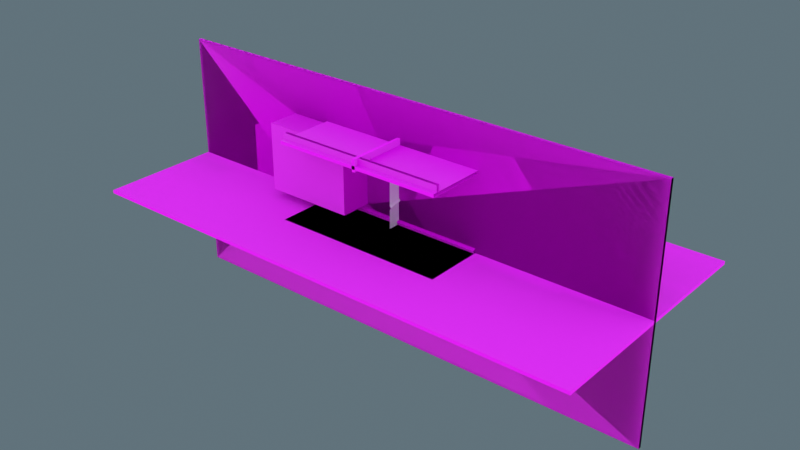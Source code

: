 # Source: Cardboard_01.blend  (saved by Blender 2.92.15; exported with 4.5.12 LTS)
import bpy
from mathutils import Matrix  # noqa: F401  (used for matrix-valued properties, if any)

bpy.ops.wm.read_factory_settings(use_empty=True)
scene = bpy.context.scene
scene.name = 'Scene'

# ---- collections
col_cardboard = bpy.data.collections.new('Cardboard'); scene.collection.children.link(col_cardboard)
col_cardboard_grid_01 = bpy.data.collections.new('Cardboard_Grid_01'); col_cardboard.children.link(col_cardboard_grid_01)
col_cardboard_door_01 = bpy.data.collections.new('Cardboard_Door_01'); col_cardboard.children.link(col_cardboard_door_01)
col_cardboard_doorframe_01 = bpy.data.collections.new('Cardboard_DoorFrame_01'); col_cardboard_door_01.children.link(col_cardboard_doorframe_01)
col_cardboard_doorpanel_01 = bpy.data.collections.new('Cardboard_DoorPanel_01'); col_cardboard_door_01.children.link(col_cardboard_doorpanel_01)
col_tutorialplanes_01 = bpy.data.collections.new('TutorialPlanes_01'); col_cardboard.children.link(col_tutorialplanes_01)
col_details = bpy.data.collections.new('Details'); scene.collection.children.link(col_details)

# ---- images (referenced by path relative to the original .blend; pixels are not part of the script)
import os
ASSET_DIR = os.environ.get("B2B_ASSET_DIR", "")  # directory of the original .blend (textures are referenced by path, not embedded)
HERE = os.path.dirname(os.path.abspath(__file__))  # packed textures are extracted next to this script under _unpacked/

def load_image(name, relpath, width, height, colorspace="sRGB"):
    """Load a texture the original file referenced (path relative to the .blend, or extracted next to this script)."""
    p = next((c for c in (os.path.join(HERE, relpath), os.path.join(ASSET_DIR, relpath)) if relpath and os.path.exists(c)), "")
    if p:
        img = bpy.data.images.load(p, check_existing=True)
        img.name = name
    else:  # same state as the original file: an image datablock whose file is absent (Cycles renders it pink)
        img = bpy.data.images.new(name, width, height)
        img.source = "FILE"
        img.filepath = "//" + (relpath or name)
    img.colorspace_settings.name = colorspace
    return img
img_cardboard_surface_01_jpg = load_image('Cardboard_Surface_01.jpg', 'Cardboard_Surface_01.jpg', 1024, 1024, 'sRGB')
img_cardboard_surface_01_nrm_jpg = load_image('Cardboard_Surface_01_NRM.jpg', 'Cardboard_Surface_01_NRM.jpg', 1024, 1024, 'Non-Color')
img_cardboard_surface_01_nb_jpg = load_image('Cardboard_Surface_01_NB.jpg', 'Cardboard_Surface_01_NB.jpg', 1024, 1024, 'Non-Color')
img_cardboard_side_01_jpg = load_image('Cardboard_Side_01.jpg', 'Cardboard_Side_01.jpg', 1024, 1024, 'sRGB')
img_cardboard_side_01_nb_jpg = load_image('Cardboard_Side_01_NB.jpg', 'Cardboard_Side_01_NB.jpg', 1024, 1024, 'Non-Color')
img_cardboard_side_01_ao_jpg = load_image('Cardboard_Side_01_AO.jpg', 'Cardboard_Side_01_AO.jpg', 1024, 1024, 'Non-Color')

# ---- materials (node trees are filled in below, after node groups)
mat_m_cardboard_surface_01 = bpy.data.materials.new('M_Cardboard_Surface_01')
mat_m_cardboard_surface_01.use_transparent_shadow = False
mat_m_cardboard_side_01 = bpy.data.materials.new('M_Cardboard_Side_01')
mat_m_cardboard_side_01.use_transparent_shadow = False
mat_m_cardboard_toothpick_01 = bpy.data.materials.new('M_Cardboard_Toothpick_01')
mat_m_cardboard_toothpick_01.use_transparent_shadow = False
mat_m_cardboard_doortoothpick_01 = bpy.data.materials.new('M_Cardboard_DoorToothpick_01')
mat_m_cardboard_doortoothpick_01.use_transparent_shadow = False

# ---- node groups
ng_auto_smooth = bpy.data.node_groups.new('Auto Smooth', 'GeometryNodeTree')
_s = ng_auto_smooth.interface.new_socket(name='Geometry', in_out='OUTPUT', socket_type='NodeSocketGeometry')
_s = ng_auto_smooth.interface.new_socket(name='Geometry', in_out='INPUT', socket_type='NodeSocketGeometry')
_s = ng_auto_smooth.interface.new_socket(name='Angle', in_out='INPUT', socket_type='NodeSocketFloat')
_s.subtype = 'ANGLE'
_s.min_value = 0.0
_s.max_value = 3.142
ng_auto_smooth.is_modifier = True
_N = ng_auto_smooth.nodes; _L = ng_auto_smooth.links
n0 = _N.new('NodeGroupOutput'); n0.name = 'Group Output'; n0.location = (480, -100)
n1 = _N.new('NodeGroupInput'); n1.name = 'Group Input'; n1.location = (-420, -300)
n2 = _N.new('NodeGroupInput'); n2.name = 'Group Input.001'; n2.location = (-60, -100)
n3 = _N.new('GeometryNodeSetShadeSmooth'); n3.name = 'Set Shade Smooth'; n3.location = (120, -100)
n3.domain = 'EDGE'
n4 = _N.new('GeometryNodeSetShadeSmooth'); n4.name = 'Set Shade Smooth.001'; n4.location = (300, -100)
n5 = _N.new('GeometryNodeInputMeshEdgeAngle'); n5.name = 'Edge Angle'; n5.location = (-420, -220)
n6 = _N.new('GeometryNodeInputEdgeSmooth'); n6.name = 'Is Edge Smooth'; n6.location = (-60, -160)
n7 = _N.new('GeometryNodeInputShadeSmooth'); n7.name = 'Is Face Smooth'; n7.location = (-240, -340)
n8 = _N.new('FunctionNodeBooleanMath'); n8.name = 'Boolean Math'; n8.location = (-60, -220)
n9 = _N.new('FunctionNodeCompare'); n9.name = 'Compare'; n9.location = (-240, -180)
n9.operation = 'LESS_EQUAL'
_L.new(n5.outputs[0], n9.inputs[0])
_L.new(n4.outputs[0], n0.inputs[0])
_L.new(n1.outputs[1], n9.inputs[1])
_L.new(n9.outputs[0], n8.inputs[0])
_L.new(n7.outputs[0], n8.inputs[1])
_L.new(n2.outputs[0], n3.inputs[0])
_L.new(n6.outputs[0], n3.inputs[1])
_L.new(n3.outputs[0], n4.inputs[0])
_L.new(n8.outputs[0], n3.inputs[2])
n0.is_active_output = True

# ---- material node trees
mat_m_cardboard_surface_01.use_nodes = True; mat_m_cardboard_surface_01.node_tree.nodes.clear()
_N = mat_m_cardboard_surface_01.node_tree.nodes; _L = mat_m_cardboard_surface_01.node_tree.links
n0 = _N.new('ShaderNodeOutputMaterial'); n0.name = 'Material Output'; n0.location = (300, 300)
n1 = _N.new('ShaderNodeTexImage'); n1.name = 'Image Texture'; n1.location = (-531, 309)
n1.image = img_cardboard_surface_01_jpg
n2 = _N.new('ShaderNodeTexImage'); n2.name = 'Image Texture.002'; n2.location = (-729, -293)
n2.image = img_cardboard_surface_01_nrm_jpg
n3 = _N.new('ShaderNodeBsdfPrincipled'); n3.name = 'Principled BSDF'; n3.location = (10, 300)
n3.distribution = 'GGX'
n3.subsurface_method = 'BURLEY'
n3.inputs[3].default_value = 1.45
n3.inputs[27].default_value = (0.0, 0.0, 0.0, 1.0)
n3.inputs[28].default_value = 1.0
n4 = _N.new('ShaderNodeNormalMap'); n4.name = 'Normal Map'; n4.location = (-331, -221)
n4.inputs[0].default_value = 0.5
n5 = _N.new('ShaderNodeTexImage'); n5.name = 'Image Texture.001'; n5.location = (-732, -6)
n5.image = img_cardboard_surface_01_nb_jpg
n6 = _N.new('ShaderNodeMath'); n6.name = 'Math'; n6.location = (-233, 67)
n6.use_clamp = True
n6.inputs[0].default_value = 0.3
n6.inputs[2].default_value = 0.0
n7 = _N.new('ShaderNodeRGBToBW'); n7.name = 'RGB to BW'; n7.location = (-443, 17)
_L.new(n3.outputs[0], n0.inputs[0])
_L.new(n1.outputs[0], n3.inputs[0])
_L.new(n5.outputs[0], n7.inputs[0])
_L.new(n2.outputs[0], n4.inputs[1])
_L.new(n4.outputs[0], n3.inputs[5])
_L.new(n7.outputs[0], n6.inputs[1])
_L.new(n6.outputs[0], n3.inputs[2])
n0.is_active_output = True
mat_m_cardboard_side_01.use_nodes = True; mat_m_cardboard_side_01.node_tree.nodes.clear()
_N = mat_m_cardboard_side_01.node_tree.nodes; _L = mat_m_cardboard_side_01.node_tree.links
n0 = _N.new('ShaderNodeOutputMaterial'); n0.name = 'Material Output'; n0.location = (300, 300)
n1 = _N.new('ShaderNodeTexImage'); n1.name = 'Image Texture'; n1.location = (-1024, 314)
n1.image = img_cardboard_side_01_jpg
n2 = _N.new('ShaderNodeMix'); n2.name = 'Mix'; n2.location = (-288, 442)
n2.data_type = 'RGBA'
n2.clamp_result = True
n3 = _N.new('ShaderNodeTexImage'); n3.name = 'Image Texture.002'; n3.location = (-1093, -266)
n3.image = img_cardboard_surface_01_nrm_jpg
n4 = _N.new('ShaderNodeNormalMap'); n4.name = 'Normal Map'; n4.location = (-782, -306)
n5 = _N.new('ShaderNodeRGBToBW'); n5.name = 'RGB to BW'; n5.location = (-1201, -61)
n6 = _N.new('ShaderNodeMath'); n6.name = 'Math'; n6.location = (-996, 37)
n6.inputs[0].default_value = 0.3
n6.inputs[2].default_value = 0.0
n7 = _N.new('ShaderNodeTexImage'); n7.name = 'Image Texture.001'; n7.location = (-1484, -106)
n7.hide = True
n7.image = img_cardboard_side_01_nb_jpg
n8 = _N.new('ShaderNodeBump'); n8.name = 'Bump'; n8.location = (-334, -127)
n8.inputs[0].default_value = 0.5
n8.inputs[1].default_value = 1.0
n8.inputs[2].default_value = 1.0
n9 = _N.new('ShaderNodeTexImage'); n9.name = 'Image Texture.003'; n9.location = (-1017, 590)
n9.image = img_cardboard_side_01_ao_jpg
n10 = _N.new('ShaderNodeTexImage'); n10.name = 'Image Texture.004'; n10.location = (-801, 25)
n10.image = img_cardboard_side_01_ao_jpg
n11 = _N.new('ShaderNodeInvert'); n11.name = 'Invert'; n11.location = (-463, 75)
n12 = _N.new('ShaderNodeMath'); n12.name = 'Math.001'; n12.location = (-240, 152)
n12.use_clamp = True
n12.inputs[0].default_value = 2.0
n12.inputs[2].default_value = 0.0
n13 = _N.new('ShaderNodeBsdfPrincipled'); n13.name = 'Principled BSDF'; n13.location = (10, 300)
n13.distribution = 'GGX'
n13.subsurface_method = 'BURLEY'
n13.inputs[3].default_value = 1.45
n13.inputs[27].default_value = (0.0, 0.0, 0.0, 1.0)
n13.inputs[28].default_value = 1.0
_L.new(n13.outputs[0], n0.inputs[0])
_L.new(n3.outputs[0], n4.inputs[1])
_L.new(n7.outputs[0], n5.inputs[0])
_L.new(n5.outputs[0], n6.inputs[1])
_L.new(n1.outputs[0], n2.inputs[7])
_L.new(n2.outputs[2], n13.inputs[0])
_L.new(n9.outputs[0], n2.inputs[6])
_L.new(n9.outputs[0], n2.inputs[0])
_L.new(n8.outputs[0], n13.inputs[5])
_L.new(n10.outputs[0], n8.inputs[3])
_L.new(n11.outputs[0], n12.inputs[1])
_L.new(n10.outputs[0], n11.inputs[1])
_L.new(n12.outputs[0], n13.inputs[2])
n0.is_active_output = True
mat_m_cardboard_toothpick_01.use_nodes = True; mat_m_cardboard_toothpick_01.node_tree.nodes.clear()
_N = mat_m_cardboard_toothpick_01.node_tree.nodes; _L = mat_m_cardboard_toothpick_01.node_tree.links
n0 = _N.new('ShaderNodeOutputMaterial'); n0.name = 'Material Output'; n0.location = (300, 300)
n1 = _N.new('ShaderNodeTexImage'); n1.name = 'Image Texture'; n1.location = (-1024, 314)
n1.image = img_cardboard_side_01_jpg
n2 = _N.new('ShaderNodeMix'); n2.name = 'Mix'; n2.location = (-288, 442)
n2.data_type = 'RGBA'
n2.clamp_result = True
n3 = _N.new('ShaderNodeTexImage'); n3.name = 'Image Texture.002'; n3.location = (-1093, -266)
n3.image = img_cardboard_surface_01_nrm_jpg
n4 = _N.new('ShaderNodeNormalMap'); n4.name = 'Normal Map'; n4.location = (-782, -306)
n5 = _N.new('ShaderNodeRGBToBW'); n5.name = 'RGB to BW'; n5.location = (-1201, -61)
n6 = _N.new('ShaderNodeMath'); n6.name = 'Math'; n6.location = (-996, 37)
n6.inputs[0].default_value = 0.3
n6.inputs[2].default_value = 0.0
n7 = _N.new('ShaderNodeTexImage'); n7.name = 'Image Texture.001'; n7.location = (-1484, -106)
n7.hide = True
n7.image = img_cardboard_side_01_nb_jpg
n8 = _N.new('ShaderNodeBump'); n8.name = 'Bump'; n8.location = (-334, -127)
n8.inputs[0].default_value = 0.5
n8.inputs[1].default_value = 1.0
n8.inputs[2].default_value = 1.0
n9 = _N.new('ShaderNodeTexImage'); n9.name = 'Image Texture.003'; n9.location = (-1017, 590)
n9.image = img_cardboard_side_01_ao_jpg
n10 = _N.new('ShaderNodeTexImage'); n10.name = 'Image Texture.004'; n10.location = (-801, 25)
n10.image = img_cardboard_side_01_ao_jpg
n11 = _N.new('ShaderNodeInvert'); n11.name = 'Invert'; n11.location = (-463, 75)
n12 = _N.new('ShaderNodeMath'); n12.name = 'Math.001'; n12.location = (-240, 152)
n12.use_clamp = True
n12.inputs[0].default_value = 2.0
n12.inputs[2].default_value = 0.0
n13 = _N.new('ShaderNodeBsdfPrincipled'); n13.name = 'Principled BSDF'; n13.location = (10, 300)
n13.distribution = 'GGX'
n13.subsurface_method = 'BURLEY'
n13.inputs[3].default_value = 1.45
n13.inputs[27].default_value = (0.0, 0.0, 0.0, 1.0)
n13.inputs[28].default_value = 1.0
_L.new(n13.outputs[0], n0.inputs[0])
_L.new(n3.outputs[0], n4.inputs[1])
_L.new(n7.outputs[0], n5.inputs[0])
_L.new(n5.outputs[0], n6.inputs[1])
_L.new(n1.outputs[0], n2.inputs[7])
_L.new(n2.outputs[2], n13.inputs[0])
_L.new(n9.outputs[0], n2.inputs[6])
_L.new(n9.outputs[0], n2.inputs[0])
_L.new(n8.outputs[0], n13.inputs[5])
_L.new(n10.outputs[0], n8.inputs[3])
_L.new(n11.outputs[0], n12.inputs[1])
_L.new(n10.outputs[0], n11.inputs[1])
_L.new(n12.outputs[0], n13.inputs[2])
n0.is_active_output = True
mat_m_cardboard_doortoothpick_01.use_nodes = True; mat_m_cardboard_doortoothpick_01.node_tree.nodes.clear()
_N = mat_m_cardboard_doortoothpick_01.node_tree.nodes; _L = mat_m_cardboard_doortoothpick_01.node_tree.links
n0 = _N.new('ShaderNodeOutputMaterial'); n0.name = 'Material Output'; n0.location = (300, 300)
n1 = _N.new('ShaderNodeTexImage'); n1.name = 'Image Texture'; n1.location = (-1024, 314)
n1.image = img_cardboard_side_01_jpg
n2 = _N.new('ShaderNodeMix'); n2.name = 'Mix'; n2.location = (-288, 442)
n2.data_type = 'RGBA'
n2.clamp_result = True
n3 = _N.new('ShaderNodeTexImage'); n3.name = 'Image Texture.002'; n3.location = (-1093, -266)
n3.image = img_cardboard_surface_01_nrm_jpg
n4 = _N.new('ShaderNodeNormalMap'); n4.name = 'Normal Map'; n4.location = (-782, -306)
n5 = _N.new('ShaderNodeRGBToBW'); n5.name = 'RGB to BW'; n5.location = (-1201, -61)
n6 = _N.new('ShaderNodeMath'); n6.name = 'Math'; n6.location = (-996, 37)
n6.inputs[0].default_value = 0.3
n6.inputs[2].default_value = 0.0
n7 = _N.new('ShaderNodeTexImage'); n7.name = 'Image Texture.001'; n7.location = (-1484, -106)
n7.hide = True
n7.image = img_cardboard_side_01_nb_jpg
n8 = _N.new('ShaderNodeBump'); n8.name = 'Bump'; n8.location = (-334, -127)
n8.inputs[0].default_value = 0.5
n8.inputs[1].default_value = 1.0
n8.inputs[2].default_value = 1.0
n9 = _N.new('ShaderNodeTexImage'); n9.name = 'Image Texture.003'; n9.location = (-1017, 590)
n9.image = img_cardboard_side_01_ao_jpg
n10 = _N.new('ShaderNodeTexImage'); n10.name = 'Image Texture.004'; n10.location = (-801, 25)
n10.image = img_cardboard_side_01_ao_jpg
n11 = _N.new('ShaderNodeInvert'); n11.name = 'Invert'; n11.location = (-463, 75)
n12 = _N.new('ShaderNodeMath'); n12.name = 'Math.001'; n12.location = (-240, 152)
n12.use_clamp = True
n12.inputs[0].default_value = 2.0
n12.inputs[2].default_value = 0.0
n13 = _N.new('ShaderNodeBsdfPrincipled'); n13.name = 'Principled BSDF'; n13.location = (10, 300)
n13.distribution = 'GGX'
n13.subsurface_method = 'BURLEY'
n13.inputs[3].default_value = 1.45
n13.inputs[27].default_value = (0.0, 0.0, 0.0, 1.0)
n13.inputs[28].default_value = 1.0
_L.new(n13.outputs[0], n0.inputs[0])
_L.new(n3.outputs[0], n4.inputs[1])
_L.new(n7.outputs[0], n5.inputs[0])
_L.new(n5.outputs[0], n6.inputs[1])
_L.new(n1.outputs[0], n2.inputs[7])
_L.new(n2.outputs[2], n13.inputs[0])
_L.new(n9.outputs[0], n2.inputs[6])
_L.new(n9.outputs[0], n2.inputs[0])
_L.new(n8.outputs[0], n13.inputs[5])
_L.new(n10.outputs[0], n8.inputs[3])
_L.new(n11.outputs[0], n12.inputs[1])
_L.new(n10.outputs[0], n11.inputs[1])
_L.new(n12.outputs[0], n13.inputs[2])
n0.is_active_output = True

# ---- world
world_dynamic_2 = bpy.data.worlds.new('Dynamic_2'); scene.world = world_dynamic_2
world_dynamic_2.use_nodes = True; world_dynamic_2.node_tree.nodes.clear()
_N = world_dynamic_2.node_tree.nodes; _L = world_dynamic_2.node_tree.links
n0 = _N.new('ShaderNodeBackground'); n0.name = 'Scene_Brightness'; n0.location = (6708, 360)
n1 = _N.new('ShaderNodeOutputWorld'); n1.name = 'World Output'; n1.location = (7167, 360)
n2 = _N.new('ShaderNodeTexCoord'); n2.name = 'Texture Coordinate'; n2.location = (244, 1005)
n3 = _N.new('ShaderNodeMapping'); n3.name = 'Mapping'; n3.location = (787, 730)
n3.vector_type = 'NORMAL'
n4 = _N.new('ShaderNodeNormal'); n4.name = 'Sky_normal'; n4.location = (1220, 685)
n5 = _N.new('ShaderNodeValToRGB'); n5.name = 'ColorRamp'; n5.location = (1671, 415)
n5.color_ramp.interpolation = 'EASE'
while len(n5.color_ramp.elements) > 1: n5.color_ramp.elements.remove(n5.color_ramp.elements[-1])
n5.color_ramp.elements[0].position = 0.969; n5.color_ramp.elements[0].color = (0.0, 0.0, 0.0, 1.0)
_e = n5.color_ramp.elements.new(1.0); _e.color = (1.0, 1.0, 1.0, 1.0)
n6 = _N.new('ShaderNodeValToRGB'); n6.name = 'ColorRamp.001'; n6.location = (2197, 415)
n6.color_ramp.interpolation = 'EASE'
while len(n6.color_ramp.elements) > 1: n6.color_ramp.elements.remove(n6.color_ramp.elements[-1])
n6.color_ramp.elements[0].position = 0.991; n6.color_ramp.elements[0].color = (0.0, 0.0, 0.0, 1.0)
_e = n6.color_ramp.elements.new(1.0); _e.color = (1.0, 1.0, 1.0, 1.0)
n7 = _N.new('ShaderNodeValToRGB'); n7.name = 'ColorRamp.002'; n7.location = (2197, 415)
n7.color_ramp.interpolation = 'EASE'
while len(n7.color_ramp.elements) > 1: n7.color_ramp.elements.remove(n7.color_ramp.elements[-1])
n7.color_ramp.elements[0].position = 0.779; n7.color_ramp.elements[0].color = (0.0, 0.0, 0.0, 1.0)
_e = n7.color_ramp.elements.new(1.0); _e.color = (1.0, 1.0, 1.0, 1.0)
n8 = _N.new('ShaderNodeMath'); n8.name = 'Math'; n8.location = (2197, 685)
n8.operation = 'MULTIPLY'
n8.inputs[1].default_value = 0.2
n8.inputs[2].default_value = 0.0
n9 = _N.new('ShaderNodeMath'); n9.name = 'Math.001'; n9.location = (3294, 685)
n9.operation = 'MULTIPLY'
n9.inputs[1].default_value = 2.0
n9.inputs[2].default_value = 0.0
n10 = _N.new('ShaderNodeMath'); n10.name = 'Math.002'; n10.location = (2745, 415)
n10.operation = 'MULTIPLY'
n10.inputs[1].default_value = 40.9
n10.inputs[2].default_value = 0.0
n11 = _N.new('ShaderNodeMath'); n11.name = 'Math.003'; n11.location = (3294, 415)
n11.operation = 'SUBTRACT'
n11.inputs[1].default_value = 1.0
n11.inputs[2].default_value = 0.0
n12 = _N.new('ShaderNodeMix'); n12.name = 'Soft_hard'; n12.location = (3819, 550)
n12.data_type = 'RGBA'
n12.inputs[0].default_value = 1.0
n13 = _N.new('ShaderNodeMix'); n13.name = 'Mix'; n13.location = (3819, 185)
n13.data_type = 'RGBA'
n13.inputs[0].default_value = 0.466
n14 = _N.new('ShaderNodeMix'); n14.name = 'Mix.001'; n14.location = (4344, 630)
n14.data_type = 'RGBA'
n14.blend_type = 'MULTIPLY'
n14.inputs[0].default_value = 1.0
n15 = _N.new('ShaderNodeMix'); n15.name = 'Mix.002'; n15.location = (4344, 90)
n15.data_type = 'RGBA'
n15.blend_type = 'MULTIPLY'
n15.inputs[0].default_value = 1.0
n16 = _N.new('ShaderNodeMix'); n16.name = 'Mix.003'; n16.location = (4782, 610)
n16.data_type = 'RGBA'
n16.inputs[6].default_value = (0.0, 0.0, 0.0, 1.0)
n17 = _N.new('ShaderNodeMix'); n17.name = 'Mix.004'; n17.location = (5132, 270)
n17.data_type = 'RGBA'
n17.inputs[6].default_value = (0.0, 0.0, 0.0, 1.0)
n17.inputs[7].default_value = (1.0, 0.82, 0.65, 1.0)
n18 = _N.new('ShaderNodeGamma'); n18.name = 'Gamma'; n18.location = (5132, 610)
n18.inputs[1].default_value = 2.3
n19 = _N.new('ShaderNodeGamma'); n19.name = 'Sun_value'; n19.location = (5524, 610)
n19.inputs[1].default_value = 0.0
n20 = _N.new('ShaderNodeGamma'); n20.name = 'Shadow_color_saturation'; n20.location = (5524, 880)
n21 = _N.new('ShaderNodeMix'); n21.name = 'Mix.005'; n21.location = (5941, 610)
n21.data_type = 'RGBA'
n21.blend_type = 'ADD'
n21.inputs[0].default_value = 1.0
n22 = _N.new('ShaderNodeMix'); n22.name = 'Mix.006'; n22.location = (5524, 340)
n22.data_type = 'RGBA'
n22.blend_type = 'ADD'
n22.inputs[0].default_value = 1.0
n23 = _N.new('ShaderNodeMix'); n23.name = 'Mix.007'; n23.location = (6314, 360)
n23.data_type = 'RGBA'
n24 = _N.new('ShaderNodeLightPath'); n24.name = 'Light Path'; n24.location = (5941, 130)
n25 = _N.new('ShaderNodeMapping'); n25.name = 'Mapping.001'; n25.location = (2197, 1510)
n25.inputs[3].default_value = (1.5, 1.5, 6.0)
n26 = _N.new('ShaderNodeTexNoise'); n26.name = 'Noise Texture'; n26.location = (2745, 1780)
n26.inputs[2].default_value = 3.8
n26.inputs[3].default_value = 2.4
n26.inputs[8].default_value = 0.5
n27 = _N.new('ShaderNodeTexNoise'); n27.name = 'Noise Texture.001'; n27.location = (2745, 1510)
n27.inputs[2].default_value = 2.0
n27.inputs[3].default_value = 10.0
n27.inputs[8].default_value = 0.2
n28 = _N.new('ShaderNodeValToRGB'); n28.name = 'ColorRamp.003'; n28.location = (3294, 1780)
while len(n28.color_ramp.elements) > 1: n28.color_ramp.elements.remove(n28.color_ramp.elements[-1])
n28.color_ramp.elements[0].position = 0.408; n28.color_ramp.elements[0].color = (0.0, 0.0, 0.0, 1.0)
_e = n28.color_ramp.elements.new(0.649); _e.color = (1.0, 1.0, 1.0, 1.0)
n29 = _N.new('ShaderNodeValToRGB'); n29.name = 'ColorRamp.004'; n29.location = (3294, 1510)
while len(n29.color_ramp.elements) > 1: n29.color_ramp.elements.remove(n29.color_ramp.elements[-1])
n29.color_ramp.elements[0].position = 0.408; n29.color_ramp.elements[0].color = (0.0, 0.0, 0.0, 1.0)
_e = n29.color_ramp.elements.new(0.576); _e.color = (1.0, 1.0, 1.0, 1.0)
n30 = _N.new('ShaderNodeValToRGB'); n30.name = 'ColorRamp.005'; n30.location = (3819, 820)
while len(n30.color_ramp.elements) > 1: n30.color_ramp.elements.remove(n30.color_ramp.elements[-1])
n30.color_ramp.elements[0].position = 0.0; n30.color_ramp.elements[0].color = (0.419, 0.419, 0.419, 0.419)
_e = n30.color_ramp.elements.new(0.16); _e.color = (1.0, 1.0, 1.0, 1.0)
_e = n30.color_ramp.elements.new(0.435); _e.color = (1.0, 1.0, 1.0, 1.0)
n31 = _N.new('ShaderNodeValToRGB'); n31.name = 'ColorRamp.006'; n31.location = (4344, 1360)
while len(n31.color_ramp.elements) > 1: n31.color_ramp.elements.remove(n31.color_ramp.elements[-1])
n31.color_ramp.elements[0].position = 0.0; n31.color_ramp.elements[0].color = (0.0, 0.0, 0.0, 0.0)
_e = n31.color_ramp.elements.new(0.187); _e.color = (1.0, 1.0, 1.0, 1.0)
_e = n31.color_ramp.elements.new(0.435); _e.color = (1.0, 1.0, 1.0, 1.0)
n32 = _N.new('ShaderNodeValToRGB'); n32.name = 'ColorRamp.007'; n32.location = (3819, 1090)
while len(n32.color_ramp.elements) > 1: n32.color_ramp.elements.remove(n32.color_ramp.elements[-1])
n32.color_ramp.elements[0].position = 0.0; n32.color_ramp.elements[0].color = (1.0, 1.0, 0.9174, 1.0)
_e = n32.color_ramp.elements.new(0.469); _e.color = (0.0, 0.0, 0.0, 1.0)
n33 = _N.new('ShaderNodeMix'); n33.name = 'Cloud_color'; n33.location = (3819, 1550)
n33.data_type = 'RGBA'
n33.inputs[6].default_value = (0.9214, 0.9867, 1.0, 1.0)
n33.inputs[7].default_value = (0.0, 0.0, 0.0, 1.0)
n34 = _N.new('ShaderNodeMix'); n34.name = 'Cloud_density'; n34.location = (4344, 1630)
n34.data_type = 'RGBA'
n34.blend_type = 'MULTIPLY'
n34.inputs[0].default_value = 0.927
n35 = _N.new('ShaderNodeMix'); n35.name = 'Mix.008'; n35.location = (4782, 1360)
n35.data_type = 'RGBA'
n35.blend_type = 'MULTIPLY'
n35.inputs[0].default_value = 1.0
n36 = _N.new('ShaderNodeMix'); n36.name = 'Sky_and_Horizon_colors'; n36.location = (4344, 1090)
n36.data_type = 'RGBA'
n36.inputs[6].default_value = (0.2695, 0.4928, 0.723, 1.0)
n36.inputs[7].default_value = (0.4798, 0.6811, 0.8007, 1.0)
n37 = _N.new('ShaderNodeMix'); n37.name = 'Mix.009'; n37.location = (4782, 880)
n37.data_type = 'RGBA'
n37.blend_type = 'MULTIPLY'
n37.inputs[0].default_value = 1.0
n38 = _N.new('ShaderNodeMix'); n38.name = 'Cloud_opacity'; n38.location = (5132, 880)
n38.data_type = 'RGBA'
n38.blend_type = 'SCREEN'
n38.inputs[0].default_value = 1.0
n39 = _N.new('ShaderNodeSeparateColor'); n39.name = 'Separate RGB'; n39.location = (787, 1370)
n40 = _N.new('ShaderNodeMath'); n40.name = 'Math.004'; n40.location = (1220, 1235)
n40.inputs[2].default_value = 0.0
n41 = _N.new('ShaderNodeCombineColor'); n41.name = 'Combine RGB'; n41.location = (1671, 1510)
n42 = _N.new('ShaderNodeMix'); n42.name = 'Sun_color'; n42.location = (4344, 360)
n42.data_type = 'RGBA'
n42.blend_type = 'MULTIPLY'
n42.inputs[0].default_value = 1.0
n42.inputs[7].default_value = (32.0, 30.0, 30.0, 200.0)
n43 = _N.new('ShaderNodeNormal'); n43.name = 'Normal'; n43.location = (3294, 1070)
_L.new(n0.outputs[0], n1.inputs[0])
_L.new(n8.outputs[0], n9.inputs[0])
_L.new(n10.outputs[0], n11.inputs[0])
_L.new(n7.outputs[0], n8.inputs[0])
_L.new(n6.outputs[0], n10.inputs[0])
_L.new(n9.outputs[0], n12.inputs[6])
_L.new(n11.outputs[0], n12.inputs[7])
_L.new(n9.outputs[0], n13.inputs[6])
_L.new(n6.outputs[0], n13.inputs[7])
_L.new(n12.outputs[2], n14.inputs[6])
_L.new(n13.outputs[2], n15.inputs[6])
_L.new(n14.outputs[2], n16.inputs[0])
_L.new(n15.outputs[2], n17.inputs[0])
_L.new(n21.outputs[2], n23.inputs[6])
_L.new(n22.outputs[2], n23.inputs[7])
_L.new(n24.outputs[0], n23.inputs[0])
_L.new(n18.outputs[0], n19.inputs[0])
_L.new(n16.outputs[2], n18.inputs[0])
_L.new(n23.outputs[2], n0.inputs[0])
_L.new(n25.outputs[0], n27.inputs[0])
_L.new(n25.outputs[0], n26.inputs[0])
_L.new(n42.outputs[2], n16.inputs[7])
_L.new(n29.outputs[0], n33.inputs[0])
_L.new(n33.outputs[2], n34.inputs[6])
_L.new(n28.outputs[0], n34.inputs[7])
_L.new(n31.outputs[0], n35.inputs[7])
_L.new(n32.outputs[0], n36.inputs[0])
_L.new(n36.outputs[2], n37.inputs[7])
_L.new(n30.outputs[0], n37.inputs[6])
_L.new(n37.outputs[2], n38.inputs[6])
_L.new(n34.outputs[2], n35.inputs[6])
_L.new(n35.outputs[2], n38.inputs[7])
_L.new(n20.outputs[0], n21.inputs[6])
_L.new(n38.outputs[2], n20.inputs[0])
_L.new(n30.outputs[0], n14.inputs[7])
_L.new(n19.outputs[0], n21.inputs[7])
_L.new(n26.outputs[0], n28.inputs[0])
_L.new(n27.outputs[0], n29.inputs[0])
_L.new(n43.outputs[1], n30.inputs[0])
_L.new(n43.outputs[1], n32.inputs[0])
_L.new(n43.outputs[1], n31.inputs[0])
_L.new(n41.outputs[0], n25.inputs[0])
_L.new(n2.outputs[0], n43.inputs[0])
_L.new(n30.outputs[0], n15.inputs[7])
_L.new(n2.outputs[0], n39.inputs[0])
_L.new(n39.outputs[1], n41.inputs[1])
_L.new(n39.outputs[2], n41.inputs[2])
_L.new(n39.outputs[0], n40.inputs[1])
_L.new(n40.outputs[0], n41.inputs[0])
_L.new(n4.outputs[1], n5.inputs[0])
_L.new(n5.outputs[0], n6.inputs[0])
_L.new(n4.outputs[1], n7.inputs[0])
_L.new(n3.outputs[0], n4.inputs[0])
_L.new(n2.outputs[0], n3.inputs[0])
_L.new(n38.outputs[2], n22.inputs[6])
_L.new(n17.outputs[2], n22.inputs[7])
n1.is_active_output = True
world_dynamic_2.use_sun_shadow = False
world_dynamic_2.sun_shadow_jitter_overblur = 0.0
world_dynamic_2.cycles.sample_map_resolution = 2048

# ---- lights
light_point = bpy.data.lights.new('Point', 'POINT')
light_point.transmission_factor = 0.0
light_point.energy = 289.8
light_point.shadow_soft_size = 1.91
light_point.use_absolute_resolution = True

# ---- meshes
me_cube_002 = bpy.data.meshes.new('Cube.002')
me_cube_002.from_pydata([(-4.196, -2.0, -0.02653), (-4.196, -2.0, 0.02653), (-4.196, 2.0, -0.02653), (-4.196, 2.0, 0.02653), (4.196, -2.0, -0.02653), (4.196, -2.0, 0.02653), (4.196, 2.0, -0.02653), (4.196, 2.0, 0.02653)], [], [(0, 1, 3, 2), (2, 3, 7, 6), (6, 7, 5, 4), (4, 5, 1, 0), (2, 6, 4, 0), (7, 3, 1, 5)])
me_cube_002.polygons.foreach_set('material_index', [1, 1, 1, 1, 0, 0])
_uv = me_cube_002.uv_layers.new(name='UVMap')
_uv.uv.foreach_set('vector', [8.86, 0.5778, 8.86, 0.6531, 4.542, 0.6531, 4.542, 0.5778, 4.542, 0.5778, 4.542, 0.6531, -4.517, 0.6531, -4.517, 0.5778, -4.517, 0.5778, -4.517, 0.6531, -8.835, 0.6531, -8.835, 0.5778, 17.92, 0.5778, 17.92, 0.6531, 8.86, 0.6531, 8.86, 0.5778, -0.7643, 1.025, 1.369, 1.025, 1.369, 0.008439, -0.7643, 0.008439, 1.369, 1.025, -0.7643, 1.025, -0.7643, 0.008439, 1.369, 0.008439])
me_cube_002.materials.append(mat_m_cardboard_surface_01)
me_cube_002.materials.append(mat_m_cardboard_side_01)
me_cube_002.use_remesh_fix_poles = True
me_cube_002.use_remesh_preserve_attributes = False
me_cube_002.use_mirror_vertex_groups = False
me_cube_002.update()
me_cube_003 = bpy.data.meshes.new('Cube.003')
me_cube_003.from_pydata([(-4.196, -2.0, -0.02653), (-4.196, -2.0, 0.02653), (-4.196, 2.0, -0.02653), (-4.196, 2.0, 0.02653), (4.196, -2.0, -0.02653), (4.196, -2.0, 0.02653), (4.196, 2.0, -0.02653), (4.196, 2.0, 0.02653)], [], [(0, 1, 3, 2), (2, 3, 7, 6), (6, 7, 5, 4), (4, 5, 1, 0), (2, 6, 4, 0), (7, 3, 1, 5)])
me_cube_003.polygons.foreach_set('material_index', [1, 1, 1, 1, 0, 0])
_uv = me_cube_003.uv_layers.new(name='UVMap')
_uv.uv.foreach_set('vector', [8.86, 0.5778, 8.86, 0.6531, 4.542, 0.6531, 4.542, 0.5778, 4.542, 0.5778, 4.542, 0.6531, -4.517, 0.6531, -4.517, 0.5778, -4.517, 0.5778, -4.517, 0.6531, -8.835, 0.6531, -8.835, 0.5778, 17.92, 0.5778, 17.92, 0.6531, 8.86, 0.6531, 8.86, 0.5778, -0.7643, 1.025, 1.369, 1.025, 1.369, 0.008439, -0.7643, 0.008439, 1.369, 1.025, -0.7643, 1.025, -0.7643, 0.008439, 1.369, 0.008439])
me_cube_003.materials.append(mat_m_cardboard_surface_01)
me_cube_003.materials.append(mat_m_cardboard_side_01)
me_cube_003.use_remesh_fix_poles = True
me_cube_003.use_remesh_preserve_attributes = False
me_cube_003.use_mirror_vertex_groups = False
me_cube_003.update()
me_cube_004 = bpy.data.meshes.new('Cube.004')
me_cube_004.from_pydata([(-2.163, 0.72, 0.544), (-2.163, 1.808, 0.544), (-2.163, 0.72, -0.544), (-2.163, 1.808, -0.544), (-0.7078, 0.72, 0.544), (-0.7078, 1.808, 0.544), (-0.7078, 0.72, -0.544), (-0.7078, 1.808, -0.544)], [], [(0, 1, 3, 2), (2, 3, 7, 6), (6, 7, 5, 4), (4, 5, 1, 0), (2, 6, 4, 0), (7, 3, 1, 5)])
_uv = me_cube_004.uv_layers.new(name='UVMap')
_uv.uv.foreach_set('vector', [0.375, 0.0, 0.625, 0.0, 0.625, 0.25, 0.375, 0.25, 0.375, 0.25, 0.625, 0.25, 0.625, 0.5, 0.375, 0.5, 0.375, 0.5, 0.625, 0.5, 0.625, 0.75, 0.375, 0.75, 0.375, 0.75, 0.625, 0.75, 0.625, 1.0, 0.375, 1.0, 0.125, 0.5, 0.375, 0.5, 0.375, 0.75, 0.125, 0.75, 0.625, 0.5, 0.875, 0.5, 0.875, 0.75, 0.625, 0.75])
me_cube_004.materials.append(mat_m_cardboard_surface_01)
me_cube_004.materials.append(mat_m_cardboard_side_01)
me_cube_004.use_remesh_fix_poles = True
me_cube_004.use_remesh_preserve_attributes = False
me_cube_004.use_mirror_vertex_groups = False
me_cube_004.update()
me_cube_001 = bpy.data.meshes.new('Cube.001')
me_cube_001.from_pydata([(-4.196, -2.0, -0.02653), (-4.196, -2.0, 0.02653), (-4.196, 2.0, -0.02653), (-4.196, 2.0, 0.02653), (4.196, -2.0, -0.02653), (4.196, -2.0, 0.02653), (4.196, 2.0, -0.02653), (4.196, 2.0, 0.02653)], [], [(0, 1, 3, 2), (2, 3, 7, 6), (6, 7, 5, 4), (4, 5, 1, 0), (2, 6, 4, 0), (7, 3, 1, 5)])
me_cube_001.polygons.foreach_set('material_index', [1, 1, 1, 1, 0, 0])
_uv = me_cube_001.uv_layers.new(name='UVMap')
_uv.uv.foreach_set('vector', [1.684, 0.5867, 1.684, 0.6538, 0.3208, 0.6538, 0.3208, 0.5867, 0.3208, 0.5867, 0.3208, 0.6538, -1.586, 0.6538, -1.586, 0.5867, -1.586, 0.5867, -1.586, 0.6538, -2.95, 0.6538, -2.95, 0.5867, 3.592, 0.5867, 3.592, 0.6538, 1.684, 0.6538, 1.684, 0.5867, 0.006318, 0.853, 0.9937, 0.853, 0.9937, 0.147, 0.006318, 0.147, 0.9937, 0.853, 0.006318, 0.853, 0.006318, 0.147, 0.9937, 0.147])
me_cube_001.materials.append(mat_m_cardboard_surface_01)
me_cube_001.materials.append(mat_m_cardboard_side_01)
me_cube_001.use_remesh_fix_poles = True
me_cube_001.use_remesh_preserve_attributes = False
me_cube_001.use_mirror_vertex_groups = False
me_cube_001.update()
me_cube_229 = bpy.data.meshes.new('Cube.229')
me_cube_229.from_pydata([(-1.399, -1.0, -0.02653), (-1.399, -1.0, 0.02653), (-1.399, 1.0, -0.02653), (-1.399, 1.0, 0.02653), (1.399, -1.0, -0.02653), (1.399, -1.0, 0.02653), (1.399, 1.0, -0.02653), (1.399, 1.0, 0.02653)], [], [(0, 1, 3, 2), (2, 3, 7, 6), (6, 7, 5, 4), (4, 5, 1, 0), (2, 6, 4, 0), (7, 3, 1, 5)])
me_cube_229.polygons.foreach_set('material_index', [1, 1, 1, 1, 0, 0])
_uv = me_cube_229.uv_layers.new(name='UVMap')
_uv.uv.foreach_set('vector', [1.684, 0.5867, 1.684, 0.6538, 0.3208, 0.6538, 0.3208, 0.5867, 0.3208, 0.5867, 0.3208, 0.6538, -1.586, 0.6538, -1.586, 0.5867, -1.586, 0.5867, -1.586, 0.6538, -2.95, 0.6538, -2.95, 0.5867, 3.592, 0.5867, 3.592, 0.6538, 1.684, 0.6538, 1.684, 0.5867, 0.006318, 0.853, 0.9937, 0.853, 0.9937, 0.147, 0.006318, 0.147, 0.9937, 0.853, 0.006318, 0.853, 0.006318, 0.147, 0.9937, 0.147])
me_cube_229.materials.append(mat_m_cardboard_surface_01)
me_cube_229.materials.append(mat_m_cardboard_side_01)
me_cube_229.use_remesh_fix_poles = True
me_cube_229.use_remesh_preserve_attributes = False
me_cube_229.use_mirror_vertex_groups = False
me_cube_229.update()
me_cube_005 = bpy.data.meshes.new('Cube.005')
me_cube_005.from_pydata([(1.399, 0.1242, -0.02653), (1.203, 0.1242, -0.02653), (1.203, 0.1242, 0.02653), (1.399, 0.1242, 0.02653), (1.399, -1.0, -0.02653), (1.399, -1.0, 0.02653), (1.399, 0.8719, -0.02653), (1.399, 0.8719, 0.02653), (1.203, 0.8719, -0.02653), (1.203, 0.8719, 0.02653), (1.203, -1.0, -0.02653), (1.203, -1.0, 0.02653), (-1.25, 0.3217, -0.02653), (-1.25, 0.3217, 0.02653), (1.399, 0.3217, -0.02653), (1.399, 0.3217, 0.02653), (1.203, 0.3217, 0.02653), (1.203, 0.3217, -0.02653), (-1.25, 0.6734, 0.02653), (1.399, 0.6734, -0.02653), (-1.25, 0.6734, -0.02653), (1.399, 0.6734, 0.02653), (1.203, 0.6734, 0.02653), (1.203, 0.6734, -0.02653), (0.9689, 0.3217, 0.02653), (0.9689, 0.6734, 0.02653), (0.9689, 0.6734, -0.02653), (0.9689, 0.3217, -0.02653), (1.203, 0.9858, 0.02653), (1.399, 0.9858, 0.02653), (1.399, 0.9858, -0.02653), (1.203, 0.9858, -0.02653)], [], [(7, 6, 30, 29), (0, 3, 5, 4), (1, 0, 4, 10), (3, 2, 11, 5), (4, 5, 11, 10), (26, 25, 9, 8), (26, 23, 17, 27), (21, 22, 16, 15), (25, 18, 13, 24), (23, 19, 14, 17), (19, 21, 15, 14), (14, 15, 3, 0), (6, 7, 21, 19), (8, 6, 19, 23), (17, 14, 0, 1), (7, 9, 22, 21), (26, 8, 23), (12, 13, 18, 20), (15, 16, 2, 3), (9, 25, 22), (22, 25, 24, 16), (20, 26, 27, 12), (27, 17, 1), (16, 24, 2), (18, 25, 26, 20), (24, 13, 12, 27), (2, 24, 27, 1), (11, 2, 1, 10), (31, 28, 29, 30), (8, 9, 28, 31), (6, 8, 31, 30), (9, 7, 29, 28)])
me_cube_005.polygons.foreach_set('material_index', [1, 1, 0, 0, 1, 1, 0, 0, 0, 0, 1, 1, 1, 0, 0, 0, 0, 1, 0, 0, 0, 0, 0, 0, 1, 1, 1, 1, 1, 1, 0, 0])
_uv = me_cube_005.uv_layers.new(name='UVMap')
_uv.uv.foreach_set('vector', [4.483, 0.5838, 4.483, 0.6553, 4.329, 0.6553, 4.329, 0.5838, 5.491, 0.6553, 5.491, 0.5838, 7.007, 0.5838, 7.007, 0.6553, 0.9221, 0.5533, 0.9946, 0.5533, 0.9946, 0.1366, 0.9221, 0.1366, 0.9946, 0.5533, 0.9221, 0.5533, 0.9221, 0.1366, 0.9946, 0.1366, -5.15, 0.6553, -5.15, 0.5838, -4.887, 0.5838, -4.887, 0.6553, 3.498, 0.6553, 3.498, 0.5838, 3.912, 0.5838, 3.912, 0.6553, 0.8352, 0.757, 0.9221, 0.757, 0.9221, 0.6266, 0.8352, 0.6266, 0.9946, 0.757, 0.9221, 0.757, 0.9221, 0.6266, 0.9946, 0.6266, 0.8352, 0.757, 0.01266, 0.757, 0.01266, 0.6266, 0.8352, 0.6266, 0.9221, 0.757, 0.9946, 0.757, 0.9946, 0.6266, 0.9221, 0.6266, 4.751, 0.6553, 4.751, 0.5838, 5.225, 0.5838, 5.225, 0.6553, 5.225, 0.6553, 5.225, 0.5838, 5.491, 0.5838, 5.491, 0.6553, 4.483, 0.6553, 4.483, 0.5838, 4.751, 0.5838, 4.751, 0.6553, 0.9221, 0.8306, 0.9946, 0.8306, 0.9946, 0.757, 0.9221, 0.757, 0.9221, 0.6266, 0.9946, 0.6266, 0.9946, 0.5533, 0.9221, 0.5533, 0.9946, 0.8306, 0.9221, 0.8306, 0.9221, 0.757, 0.9946, 0.757, 0.8352, 0.757, 0.9221, 0.8306, 0.9221, 0.757, 0.03311, 0.6553, 0.03311, 0.5838, 0.5072, 0.5838, 0.5072, 0.6553, 0.9946, 0.6266, 0.9221, 0.6266, 0.9221, 0.5533, 0.9946, 0.5533, 0.9221, 0.8306, 0.8352, 0.757, 0.9221, 0.757, 0.9221, 0.757, 0.8352, 0.757, 0.8352, 0.6266, 0.9221, 0.6266, 0.01266, 0.757, 0.8352, 0.757, 0.8352, 0.6266, 0.01266, 0.6266, 0.8352, 0.6266, 0.9221, 0.6266, 0.9221, 0.5533, 0.9221, 0.6266, 0.8352, 0.6266, 0.9221, 0.5533, 0.5072, 0.5838, 3.498, 0.5838, 3.498, 0.6553, 0.5072, 0.6553, -2.958, 0.5838, 0.03311, 0.5838, 0.03311, 0.6553, -2.958, 0.6553, -3.371, 0.5838, -2.958, 0.5838, -2.958, 0.6553, -3.371, 0.6553, -4.887, 0.5838, -3.371, 0.5838, -3.371, 0.6553, -4.887, 0.6553, 4.066, 0.6553, 4.066, 0.5838, 4.329, 0.5838, 4.329, 0.6553, 3.912, 0.6553, 3.912, 0.5838, 4.066, 0.5838, 4.066, 0.6553, 0.9946, 0.8306, 0.9221, 0.8306, 0.9221, 0.8728, 0.9946, 0.8728, 0.9221, 0.8306, 0.9946, 0.8306, 0.9946, 0.8728, 0.9221, 0.8728])
me_cube_005.materials.append(mat_m_cardboard_surface_01)
me_cube_005.materials.append(mat_m_cardboard_side_01)
me_cube_005.use_remesh_fix_poles = True
me_cube_005.use_remesh_preserve_attributes = False
me_cube_005.use_mirror_vertex_groups = False
me_cube_005.update()
me_cube_006 = bpy.data.meshes.new('Cube.006')
me_cube_006.from_pydata([(-1.399, -1.0, -0.02653), (-1.399, -1.0, 0.02653), (-1.399, 1.0, -0.02653), (-1.399, 1.0, 0.02653), (1.399, -1.0, -0.02653), (1.399, -1.0, 0.02653), (1.399, 1.0, -0.02653), (1.399, 1.0, 0.02653), (-1.399, -0.9382, 0.1331), (-1.399, -0.8852, 0.1331), (-1.399, -0.9382, -0.0004609), (-1.399, -0.8852, -0.0004609), (1.399, -0.9382, 0.1331), (1.399, -0.8852, 0.1331), (1.399, -0.9382, -0.0004609), (1.399, -0.8852, -0.0004609)], [], [(2, 3, 7, 6), (4, 5, 1, 0), (2, 6, 4, 0), (7, 3, 1, 5), (10, 14, 12, 8), (15, 11, 9, 13)])
me_cube_006.polygons.foreach_set('material_index', [1, 1, 0, 0, 0, 0])
_uv = me_cube_006.uv_layers.new(name='UVMap')
_uv.uv.foreach_set('vector', [0.3208, 0.5867, 0.3208, 0.6538, -1.586, 0.6538, -1.586, 0.5867, 3.592, 0.5867, 3.592, 0.6538, 1.684, 0.6538, 1.684, 0.5867, 0.147, 0.006318, 0.147, 0.9937, 0.853, 0.9937, 0.853, 0.006318, 0.147, 0.9937, 0.147, 0.006318, 0.853, 0.006318, 0.853, 0.9937, 0.147, 0.006318, 0.147, 0.9937, 0.1942, 0.9937, 0.1942, 0.006318, 0.147, 0.9937, 0.147, 0.006318, 0.1942, 0.006318, 0.1942, 0.9937])
me_cube_006.materials.append(mat_m_cardboard_surface_01)
me_cube_006.materials.append(mat_m_cardboard_side_01)
me_cube_006.use_remesh_fix_poles = True
me_cube_006.use_remesh_preserve_attributes = False
me_cube_006.use_mirror_vertex_groups = False
me_cube_006.update()
me_cylinder = bpy.data.meshes.new('Cylinder')
me_cylinder.from_pydata([(1.4, 0.1109, -2.159e-08), (-1.4, 0.1109, 2.159e-08), (1.4, 0.0784, 0.0784), (-1.4, 0.0784, 0.0784), (1.4, -1.974e-08, 0.1109), (-1.4, 1.005e-08, 0.1109), (1.4, -0.0784, 0.0784), (-1.4, -0.0784, 0.0784), (1.4, -0.1109, -3.128e-08), (-1.4, -0.1109, 1.189e-08), (1.4, -0.0784, -0.0784), (-1.4, -0.0784, -0.0784), (1.4, -1.357e-08, -0.1109), (-1.4, 1.622e-08, -0.1109), (1.4, 0.0784, -0.0784), (-1.4, 0.0784, -0.0784), (1.4, -0.04873, 0.01166), (-1.4, -0.04873, 0.01166), (1.4, -0.04561, 0.02521), (-1.4, -0.04561, 0.02521)], [], [(0, 1, 3, 2), (2, 3, 5, 4), (4, 5, 7, 6), (6, 7, 17, 16), (8, 9, 11, 10), (10, 11, 13, 12), (12, 13, 15, 14), (14, 15, 1, 0), (9, 8, 18, 19)])
me_cylinder.polygons.foreach_set('use_smooth', [True] * 9)
me_cylinder.polygons.foreach_set('material_index', [1, 1, 1, 0, 1, 1, 1, 1, 0])
_uv = me_cylinder.uv_layers.new(name='UVMap')
_uv.uv.foreach_set('vector', [0.4754, -0.3165, 0.4754, 1.309, 0.4261, 1.309, 0.4261, -0.3165, 0.4261, -0.3165, 0.4261, 1.309, 0.3768, 1.309, 0.3768, -0.3165, 0.3768, -0.3165, 0.3768, 1.309, 0.3276, 1.309, 0.3276, -0.3165, 1.731, 0.6574, -0.743, 0.6574, -0.743, 0.5928, 1.731, 0.5928, 0.6724, -0.3165, 0.6724, 1.309, 0.6231, 1.309, 0.6232, -0.3165, 0.6232, -0.3165, 0.6231, 1.309, 0.5739, 1.309, 0.5739, -0.3165, 0.5739, -0.3165, 0.5739, 1.309, 0.5246, 1.309, 0.5246, -0.3165, 0.5246, -0.3165, 0.5246, 1.309, 0.4754, 1.309, 0.4754, -0.3165, 1.731, 0.6502, -0.743, 0.6502, -0.743, 0.5884, 1.731, 0.5884])
me_cylinder.materials.append(mat_m_cardboard_side_01)
me_cylinder.materials.append(mat_m_cardboard_surface_01)
me_cylinder.use_remesh_fix_poles = True
me_cylinder.use_remesh_preserve_attributes = False
me_cylinder.use_mirror_vertex_groups = False
me_cylinder.update()
me_cube_009 = bpy.data.meshes.new('Cube.009')
me_cube_009.from_pydata([(-1.047, -0.7488, -0.02653), (-1.047, -0.7488, 0.02653), (-1.047, 0.7488, -0.02653), (-1.047, 0.7488, 0.02653), (1.047, -0.7488, -0.02653), (1.047, -0.7488, 0.02653), (1.047, 0.7488, -0.02653), (1.047, 0.7488, 0.02653), (0.8237, 0.5242, 0.02653), (0.8237, 0.5242, -0.02653), (0.7891, -0.5069, 0.02653), (0.7891, -0.5069, -0.02653), (-0.8091, 0.525, 0.02653), (-0.8091, 0.525, -0.02653), (-0.8237, -0.5316, 0.02653), (-0.8237, -0.5316, -0.02653), (1.047, -0.2496, -0.02653), (1.047, 0.2496, -0.02653), (1.047, 0.2496, 0.02653), (1.047, -0.2496, 0.02653), (0.846, 0.1747, -0.02653), (0.8138, -0.1747, -0.02653), (0.8138, -0.1747, 0.02653), (0.846, 0.1747, 0.02653), (0.5236, 0.7488, -0.02653), (0.0, 0.7488, -0.02653), (-0.5236, 0.7488, -0.02653), (-0.5236, 0.7488, 0.02653), (0.0, 0.7488, 0.02653), (0.5236, 0.7488, 0.02653), (0.4119, 0.5553, 0.02653), (0.0, 0.5405, 0.02653), (-0.4119, 0.5242, 0.02653), (-0.4119, 0.5242, -0.02653), (0.0, 0.5405, -0.02653), (0.4119, 0.5553, -0.02653), (-1.047, 0.2496, -0.02653), (-1.047, -0.2496, -0.02653), (-1.047, -0.2496, 0.02653), (-1.047, 0.2496, 0.02653), (-0.8274, 0.1747, 0.02653), (-0.8151, -0.1747, 0.02653), (-0.8151, -0.1747, -0.02653), (-0.8274, 0.1747, -0.02653), (-0.5236, -0.7488, -0.02653), (0.0, -0.7488, -0.02653), (0.5236, -0.7488, -0.02653), (0.5236, -0.7488, 0.02653), (0.0, -0.7488, 0.02653), (-0.5236, -0.7488, 0.02653), (-0.4119, -0.5131, 0.02653), (0.0, -0.5242, 0.02653), (0.4119, -0.5328, 0.02653), (-0.4119, -0.5131, -0.02653), (0.0, -0.5242, -0.02653), (0.4119, -0.5328, -0.02653), (-1.047, 0.375, 0.02653), (-1.047, 0.375, -0.02653), (-0.8479, 0.358, -0.02653), (-0.8479, 0.358, 0.02653), (-1.047, 0.4009, 0.02653), (-1.047, 0.3236, 0.02653), (-0.8258, 0.3286, -0.02653), (-0.803, 0.39, -0.02653), (-1.047, 0.3236, -0.02653), (-1.047, 0.4009, -0.02653), (-0.803, 0.39, 0.02653), (-0.8258, 0.3286, 0.02653)], [], [(39, 40, 67, 61), (24, 29, 7, 6), (16, 19, 5, 4), (44, 49, 1, 0), (16, 4, 11, 21), (49, 50, 14, 1), (20, 23, 8, 9), (33, 32, 12, 13), (29, 30, 8, 7), (42, 41, 14, 15), (55, 11, 4, 46), (55, 52, 10, 11), (19, 22, 10, 5), (36, 39, 61, 64), (42, 15, 0, 37), (24, 6, 9, 35), (7, 8, 23, 18), (18, 23, 22, 19), (11, 10, 22, 21), (21, 22, 23, 20), (6, 17, 20, 9), (17, 16, 21, 20), (6, 7, 18, 17), (17, 18, 19, 16), (2, 26, 33, 13), (26, 25, 34, 33), (25, 24, 35, 34), (3, 12, 32, 27), (27, 32, 31, 28), (28, 31, 30, 29), (9, 8, 30, 35), (35, 30, 31, 34), (34, 31, 32, 33), (2, 3, 27, 26), (26, 27, 28, 25), (25, 28, 29, 24), (62, 67, 40, 43), (43, 42, 37, 36), (1, 14, 41, 38), (38, 41, 40, 39), (60, 65, 57, 56), (43, 40, 41, 42), (0, 1, 38, 37), (37, 38, 39, 36), (15, 14, 50, 53), (53, 50, 51, 54), (54, 51, 52, 55), (15, 53, 44, 0), (53, 54, 45, 44), (54, 55, 46, 45), (5, 10, 52, 47), (47, 52, 51, 48), (48, 51, 50, 49), (4, 5, 47, 46), (46, 47, 48, 45), (45, 48, 49, 44), (62, 43, 36, 64), (13, 12, 66, 63), (13, 63, 65, 2), (65, 60, 3, 2), (59, 58, 63, 66), (58, 57, 65, 63), (59, 56, 61, 67), (56, 57, 64, 61), (60, 66, 12, 3), (66, 60, 56, 59), (62, 64, 57, 58), (67, 62, 58, 59)])
me_cube_009.polygons.foreach_set('use_smooth', [True] * 68)
me_cube_009.polygons.foreach_set('material_index', [0, 1, 1, 1, 0, 0, 1, 1, 0, 1, 0, 1, 0, 1, 0, 0, 0, 0, 1, 1, 0, 0, 1, 1, 0, 0, 0, 0, 0, 0, 1, 1, 1, 1, 1, 1, 1, 0, 0, 0, 1, 1, 1, 1, 1, 1, 1, 0, 0, 0, 0, 0, 0, 1, 1, 1, 0, 1, 0, 1, 1, 0, 0, 1, 0, 0, 0, 1])
_uv = me_cube_009.uv_layers.new(name='UVMap')
_uv.uv.foreach_set('vector', [0.0008291, 0.56, 0.1044, 0.5247, 0.1052, 0.5972, 0.0008291, 0.5948, -1.11, 0.5867, -1.11, 0.6538, -1.586, 0.6538, -1.586, 0.5867, -2.495, 0.5867, -2.495, 0.6538, -2.95, 0.6538, -2.95, 0.5867, 2.161, 0.5867, 2.161, 0.6538, 1.684, 0.6538, 1.684, 0.5867, 0.9878, 0.3247, 0.9878, 0.08949, 0.8662, 0.2035, 0.8778, 0.36, 0.2476, 0.08949, 0.3003, 0.2006, 0.1062, 0.1919, 0.0008291, 0.08949, -3.696, 0.5829, -3.696, 0.6526, -4.31, 0.6526, -4.31, 0.5829, 2.989, 0.5829, 2.989, 0.6526, 2.266, 0.6526, 2.266, 0.5829, 0.7411, 0.7952, 0.6884, 0.704, 0.8825, 0.6893, 0.9878, 0.7952, 1.038, 0.5829, 1.038, 0.6526, 0.4244, 0.6526, 0.4244, 0.5829, 0.6884, 0.1913, 0.8662, 0.2035, 0.9878, 0.08949, 0.7411, 0.08949, -1.746, 0.5829, -1.746, 0.6526, -2.469, 0.6526, -2.469, 0.5829, 0.9878, 0.3247, 0.8778, 0.36, 0.8662, 0.2035, 0.9878, 0.08949, 0.7754, 0.5867, 0.7754, 0.6538, 0.708, 0.6538, 0.708, 0.5867, 0.1103, 0.36, 0.1062, 0.1919, 0.0008291, 0.08949, 0.0008291, 0.3247, 0.7411, 0.7952, 0.9878, 0.7952, 0.8825, 0.6893, 0.6884, 0.704, 0.9878, 0.7952, 0.8825, 0.6893, 0.8929, 0.5247, 0.9878, 0.56, 0.9878, 0.56, 0.8929, 0.5247, 0.8778, 0.36, 0.9878, 0.3247, -2.469, 0.5829, -2.469, 0.6526, -3.083, 0.6526, -3.083, 0.5829, -3.083, 0.5829, -3.083, 0.6526, -3.696, 0.6526, -3.696, 0.5829, 0.9878, 0.7952, 0.9878, 0.56, 0.8929, 0.5247, 0.8825, 0.6893, 0.9878, 0.56, 0.9878, 0.3247, 0.8778, 0.36, 0.8929, 0.5247, -1.586, 0.5867, -1.586, 0.6538, -2.041, 0.6538, -2.041, 0.5867, -2.041, 0.5867, -2.041, 0.6538, -2.495, 0.6538, -2.495, 0.5867, 0.0008291, 0.7952, 0.2476, 0.7952, 0.3003, 0.6893, 0.1131, 0.6897, 0.2476, 0.7952, 0.4943, 0.7952, 0.4943, 0.697, 0.3003, 0.6893, 0.4943, 0.7952, 0.7411, 0.7952, 0.6884, 0.704, 0.4943, 0.697, 0.0008291, 0.7952, 0.1131, 0.6897, 0.3003, 0.6893, 0.2476, 0.7952, 0.2476, 0.7952, 0.3003, 0.6893, 0.4943, 0.697, 0.4943, 0.7952, 0.4943, 0.7952, 0.4943, 0.697, 0.6884, 0.704, 0.7411, 0.7952, 5.159, 0.5829, 5.159, 0.6526, 4.436, 0.6526, 4.436, 0.5829, 4.436, 0.5829, 4.436, 0.6526, 3.712, 0.6526, 3.712, 0.5829, 3.712, 0.5829, 3.712, 0.6526, 2.989, 0.6526, 2.989, 0.5829, 0.3208, 0.5867, 0.3208, 0.6538, -0.156, 0.6538, -0.156, 0.5867, -0.156, 0.5867, -0.156, 0.6538, -0.6328, 0.6538, -0.6328, 0.5867, -0.6328, 0.5867, -0.6328, 0.6538, -1.11, 0.6538, -1.11, 0.5867, 1.922, 0.5829, 1.922, 0.6526, 1.652, 0.6526, 1.652, 0.5829, 0.1044, 0.5247, 0.1103, 0.36, 0.0008291, 0.3247, 0.0008291, 0.56, 0.0008291, 0.08949, 0.1062, 0.1919, 0.1103, 0.36, 0.0008291, 0.3247, 0.0008291, 0.3247, 0.1103, 0.36, 0.1044, 0.5247, 0.0008291, 0.56, 0.6376, 0.6538, 0.6376, 0.5867, 0.6612, 0.5867, 0.6612, 0.6538, 1.652, 0.5829, 1.652, 0.6526, 1.038, 0.6526, 1.038, 0.5829, 1.684, 0.5867, 1.684, 0.6538, 1.23, 0.6538, 1.23, 0.5867, 1.23, 0.5867, 1.23, 0.6538, 0.7754, 0.6538, 0.7754, 0.5867, 0.4244, 0.5829, 0.4244, 0.6526, -0.2989, 0.6526, -0.2989, 0.5829, -0.2989, 0.5829, -0.2989, 0.6526, -1.022, 0.6526, -1.022, 0.5829, -1.022, 0.5829, -1.022, 0.6526, -1.746, 0.6526, -1.746, 0.5829, 0.1062, 0.1919, 0.3003, 0.2006, 0.2476, 0.08949, 0.0008291, 0.08949, 0.3003, 0.2006, 0.4943, 0.1953, 0.4943, 0.08949, 0.2476, 0.08949, 0.4943, 0.1953, 0.6884, 0.1913, 0.7411, 0.08949, 0.4943, 0.08949, 0.9878, 0.08949, 0.8662, 0.2035, 0.6884, 0.1913, 0.7411, 0.08949, 0.7411, 0.08949, 0.6884, 0.1913, 0.4943, 0.1953, 0.4943, 0.08949, 0.4943, 0.08949, 0.4943, 0.1953, 0.3003, 0.2006, 0.2476, 0.08949, 3.592, 0.5867, 3.592, 0.6538, 3.115, 0.6538, 3.115, 0.5867, 3.115, 0.5867, 3.115, 0.6538, 2.638, 0.6538, 2.638, 0.5867, 2.638, 0.5867, 2.638, 0.6538, 2.161, 0.6538, 2.161, 0.5867, 0.1052, 0.5972, 0.1044, 0.5247, 0.0008291, 0.56, 0.0008291, 0.5948, 2.266, 0.5829, 2.266, 0.6526, 1.995, 0.6526, 1.995, 0.5829, 0.1131, 0.6897, 0.1159, 0.6261, 0.0008291, 0.6313, 0.0008291, 0.7952, 0.6376, 0.5867, 0.6376, 0.6538, 0.3208, 0.6538, 0.3208, 0.5867, 1.959, 0.6526, 1.959, 0.5829, 1.995, 0.5829, 1.995, 0.6526, 0.0948, 0.6111, 0.0008291, 0.6191, 0.0008291, 0.6313, 0.1159, 0.6261, 0.0948, 0.6111, 0.0008291, 0.6191, 0.0008291, 0.5948, 0.1052, 0.5972, 0.6612, 0.6538, 0.6612, 0.5867, 0.708, 0.5867, 0.708, 0.6538, 0.0008291, 0.6313, 0.1159, 0.6261, 0.1131, 0.6897, 0.0008291, 0.7952, 0.1159, 0.6261, 0.0008291, 0.6313, 0.0008291, 0.6191, 0.0948, 0.6111, 0.1052, 0.5972, 0.0008291, 0.5948, 0.0008291, 0.6191, 0.0948, 0.6111, 1.922, 0.6526, 1.922, 0.5829, 1.959, 0.5829, 1.959, 0.6526])
me_cube_009.materials.append(mat_m_cardboard_surface_01)
me_cube_009.materials.append(mat_m_cardboard_side_01)
me_cube_009.use_remesh_fix_poles = True
me_cube_009.use_remesh_preserve_attributes = False
me_cube_009.use_mirror_vertex_groups = False
me_cube_009.update()
me_cube_010 = bpy.data.meshes.new('Cube.010')
me_cube_010.from_pydata([(0.2252, 0.5682, 0.02132), (0.2252, -0.5682, 0.02132), (0.2429, 0.5682, 0.01977), (0.2429, -0.5682, 0.01977), (0.2508, 0.5682, -0.001546), (0.2508, -0.5682, -0.001546), (0.2409, 0.5682, -0.02132), (0.2409, -0.5682, -0.02132), (0.2232, 0.5682, -0.01977), (0.2232, -0.5682, -0.01977), (0.2153, 0.5682, 0.001546), (0.2153, -0.5682, 0.001546), (0.3992, 0.5682, 0.02132), (0.3992, -0.5682, 0.02132), (0.417, 0.5682, 0.01977), (0.417, -0.5682, 0.01977), (0.4249, 0.5682, -0.001546), (0.4249, -0.5682, -0.001546), (0.415, 0.5682, -0.02132), (0.415, -0.5682, -0.02132), (0.3972, 0.5682, -0.01977), (0.3972, -0.5682, -0.01977), (0.3894, 0.5682, 0.001546), (0.3894, -0.5682, 0.001546), (0.5733, 0.5682, 0.02132), (0.5733, -0.5682, 0.02132), (0.5911, 0.5682, 0.01977), (0.5911, -0.5682, 0.01977), (0.599, 0.5682, -0.001546), (0.599, -0.5682, -0.001546), (0.5891, 0.5682, -0.02132), (0.5891, -0.5682, -0.02132), (0.5713, 0.5682, -0.01977), (0.5713, -0.5682, -0.01977), (0.5634, 0.5682, 0.001546), (0.5634, -0.5682, 0.001546), (0.7474, 0.5682, 0.02132), (0.7474, -0.5682, 0.02132), (0.7652, 0.5682, 0.01977), (0.7652, -0.5682, 0.01977), (0.773, 0.5682, -0.001546), (0.773, -0.5682, -0.001546), (0.7632, 0.5682, -0.02132), (0.7632, -0.5682, -0.02132), (0.7454, 0.5682, -0.01977), (0.7454, -0.5682, -0.01977), (0.7375, 0.5682, 0.001546), (0.7375, -0.5682, 0.001546), (0.9215, 0.5682, 0.02132), (0.9215, -0.5682, 0.02132), (0.9392, 0.5682, 0.01977), (0.9392, -0.5682, 0.01977), (0.9471, 0.5682, -0.001546), (0.9471, -0.5682, -0.001546), (0.9372, 0.5682, -0.02132), (0.9372, -0.5682, -0.02132), (0.9195, 0.5682, -0.01977), (0.9195, -0.5682, -0.01977), (0.9116, 0.5682, 0.001546), (0.9116, -0.5682, 0.001546), (1.096, 0.5682, 0.02132), (1.096, -0.5682, 0.02132), (1.113, 0.5682, 0.01977), (1.113, -0.5682, 0.01977), (1.121, 0.5682, -0.001546), (1.121, -0.5682, -0.001546), (1.111, 0.5682, -0.02132), (1.111, -0.5682, -0.02132), (1.094, 0.5682, -0.01977), (1.094, -0.5682, -0.01977), (1.086, 0.5682, 0.001546), (1.086, -0.5682, 0.001546), (1.27, 0.5682, 0.02132), (1.27, -0.5682, 0.02132), (1.287, 0.5682, 0.01977), (1.287, -0.5682, 0.01977), (1.295, 0.5682, -0.001546), (1.295, -0.5682, -0.001546), (1.285, 0.5682, -0.02132), (1.285, -0.5682, -0.02132), (1.268, 0.5682, -0.01977), (1.268, -0.5682, -0.01977), (1.26, 0.5682, 0.001546), (1.26, -0.5682, 0.001546), (1.444, 0.5682, 0.02132), (1.444, -0.5682, 0.02132), (1.461, 0.5682, 0.01977), (1.461, -0.5682, 0.01977), (1.469, 0.5682, -0.001546), (1.469, -0.5682, -0.001546), (1.459, 0.5682, -0.02132), (1.459, -0.5682, -0.02132), (1.442, 0.5682, -0.01977), (1.442, -0.5682, -0.01977), (1.434, 0.5682, 0.001546), (1.434, -0.5682, 0.001546), (1.618, 0.5682, 0.02132), (1.618, -0.5682, 0.02132), (1.636, 0.5682, 0.01977), (1.636, -0.5682, 0.01977), (1.643, 0.5682, -0.001546), (1.643, -0.5682, -0.001546), (1.634, 0.5682, -0.02132), (1.634, -0.5682, -0.02132), (1.616, 0.5682, -0.01977), (1.616, -0.5682, -0.01977), (1.608, 0.5682, 0.001546), (1.608, -0.5682, 0.001546)], [], [(0, 1, 3, 2), (2, 3, 5, 4), (4, 5, 7, 6), (6, 7, 9, 8), (8, 9, 11, 10), (10, 11, 1, 0), (12, 13, 15, 14), (14, 15, 17, 16), (16, 17, 19, 18), (18, 19, 21, 20), (20, 21, 23, 22), (22, 23, 13, 12), (24, 25, 27, 26), (26, 27, 29, 28), (28, 29, 31, 30), (30, 31, 33, 32), (32, 33, 35, 34), (34, 35, 25, 24), (36, 37, 39, 38), (38, 39, 41, 40), (40, 41, 43, 42), (42, 43, 45, 44), (44, 45, 47, 46), (46, 47, 37, 36), (48, 49, 51, 50), (50, 51, 53, 52), (52, 53, 55, 54), (54, 55, 57, 56), (56, 57, 59, 58), (58, 59, 49, 48), (60, 61, 63, 62), (62, 63, 65, 64), (64, 65, 67, 66), (66, 67, 69, 68), (68, 69, 71, 70), (70, 71, 61, 60), (72, 73, 75, 74), (74, 75, 77, 76), (76, 77, 79, 78), (78, 79, 81, 80), (80, 81, 83, 82), (82, 83, 73, 72), (84, 85, 87, 86), (86, 87, 89, 88), (88, 89, 91, 90), (90, 91, 93, 92), (92, 93, 95, 94), (94, 95, 85, 84), (96, 97, 99, 98), (98, 99, 101, 100), (100, 101, 103, 102), (102, 103, 105, 104), (104, 105, 107, 106), (106, 107, 97, 96)])
me_cube_010.polygons.foreach_set('use_smooth', [True] * 54)
_uv = me_cube_010.uv_layers.new(name='UVMap')
_uv.uv.foreach_set('vector', [0.03706, 0.001471, 0.03706, 0.9524, 0.02046, 0.9524, 0.02046, 0.001499, 0.02046, 0.001499, 0.02046, 0.9524, 0.001444, 0.9524, 0.001444, 0.001499, 0.1097, 0.001444, 0.1097, 0.9524, 0.09117, 0.9524, 0.09117, 0.001444, 0.09117, 0.001444, 0.09117, 0.9524, 0.07457, 0.9524, 0.07457, 0.001471, 0.07457, 0.001471, 0.07457, 0.9524, 0.05556, 0.9524, 0.05556, 0.001471, 0.05556, 0.001471, 0.05556, 0.9524, 0.03706, 0.9524, 0.03706, 0.001471, 0.1482, 0.001472, 0.1482, 0.9524, 0.1316, 0.9524, 0.1316, 0.001499, 0.1316, 0.001499, 0.1316, 0.9524, 0.1126, 0.9524, 0.1126, 0.001499, 0.2208, 0.001444, 0.2208, 0.9524, 0.2023, 0.9524, 0.2023, 0.001444, 0.2023, 0.001444, 0.2023, 0.9524, 0.1857, 0.9524, 0.1857, 0.001472, 0.1857, 0.001472, 0.1857, 0.9524, 0.1667, 0.9524, 0.1667, 0.001472, 0.1667, 0.001472, 0.1667, 0.9524, 0.1482, 0.9524, 0.1482, 0.001472, 0.5926, 0.001472, 0.5926, 0.9524, 0.576, 0.9524, 0.576, 0.001499, 0.576, 0.001499, 0.576, 0.9524, 0.557, 0.9524, 0.557, 0.001499, 0.6652, 0.001444, 0.6652, 0.9524, 0.6467, 0.9524, 0.6467, 0.001444, 0.6467, 0.001444, 0.6467, 0.9524, 0.6301, 0.9524, 0.6301, 0.001472, 0.6301, 0.001472, 0.6301, 0.9524, 0.6111, 0.9524, 0.6111, 0.001472, 0.6111, 0.001472, 0.6111, 0.9524, 0.5926, 0.9524, 0.5926, 0.001472, 0.3704, 0.001472, 0.3704, 0.9524, 0.3538, 0.9524, 0.3538, 0.001499, 0.3538, 0.001499, 0.3538, 0.9524, 0.3348, 0.9524, 0.3348, 0.001499, 0.443, 0.001444, 0.443, 0.9524, 0.4245, 0.9524, 0.4245, 0.001444, 0.4245, 0.001444, 0.4245, 0.9524, 0.4079, 0.9524, 0.4079, 0.001472, 0.4079, 0.001472, 0.4079, 0.9524, 0.3889, 0.9524, 0.3889, 0.001472, 0.3889, 0.001472, 0.3889, 0.9524, 0.3704, 0.9524, 0.3704, 0.001472, 0.2593, 0.001472, 0.2593, 0.9524, 0.2427, 0.9524, 0.2427, 0.001499, 0.2427, 0.001499, 0.2427, 0.9524, 0.2237, 0.9524, 0.2237, 0.001499, 0.3319, 0.001444, 0.3319, 0.9524, 0.3134, 0.9524, 0.3134, 0.001444, 0.3134, 0.001444, 0.3134, 0.9524, 0.2968, 0.9524, 0.2968, 0.001472, 0.2968, 0.001472, 0.2968, 0.9524, 0.2778, 0.9524, 0.2778, 0.001472, 0.2778, 0.001472, 0.2778, 0.9524, 0.2593, 0.9524, 0.2593, 0.001472, 0.9259, 0.001471, 0.9259, 0.9524, 0.9094, 0.9524, 0.9094, 0.001499, 0.9094, 0.001499, 0.9094, 0.9524, 0.8903, 0.9524, 0.8903, 0.001499, 0.9986, 0.001444, 0.9986, 0.9524, 0.9801, 0.9524, 0.9801, 0.001444, 0.9801, 0.001444, 0.9801, 0.9524, 0.9635, 0.9524, 0.9635, 0.001471, 0.9635, 0.001471, 0.9635, 0.9524, 0.9444, 0.9524, 0.9444, 0.001472, 0.9444, 0.001472, 0.9444, 0.9524, 0.9259, 0.9524, 0.9259, 0.001471, 0.7037, 0.001472, 0.7037, 0.9524, 0.6871, 0.9524, 0.6871, 0.001499, 0.6871, 0.001499, 0.6871, 0.9524, 0.6681, 0.9524, 0.6681, 0.001499, 0.7763, 0.001444, 0.7763, 0.9524, 0.7578, 0.9524, 0.7578, 0.001444, 0.7578, 0.001444, 0.7578, 0.9524, 0.7412, 0.9524, 0.7412, 0.001471, 0.7412, 0.001471, 0.7412, 0.9524, 0.7222, 0.9524, 0.7222, 0.001472, 0.7222, 0.001472, 0.7222, 0.9524, 0.7037, 0.9524, 0.7037, 0.001472, 0.4815, 0.001472, 0.4815, 0.9524, 0.4649, 0.9524, 0.4649, 0.001499, 0.4649, 0.001499, 0.4649, 0.9524, 0.4459, 0.9524, 0.4459, 0.001499, 0.5541, 0.001444, 0.5541, 0.9524, 0.5356, 0.9524, 0.5356, 0.001444, 0.5356, 0.001444, 0.5356, 0.9524, 0.519, 0.9524, 0.519, 0.001472, 0.519, 0.001472, 0.519, 0.9524, 0.5, 0.9524, 0.5, 0.001472, 0.5, 0.001472, 0.5, 0.9524, 0.4815, 0.9524, 0.4815, 0.001472, 0.8148, 0.001471, 0.8148, 0.9524, 0.7982, 0.9524, 0.7982, 0.001499, 0.7982, 0.001499, 0.7982, 0.9524, 0.7792, 0.9524, 0.7792, 0.001499, 0.8874, 0.001444, 0.8874, 0.9524, 0.8689, 0.9524, 0.8689, 0.001444, 0.8689, 0.001444, 0.8689, 0.9524, 0.8524, 0.9524, 0.8524, 0.001471, 0.8524, 0.001471, 0.8524, 0.9524, 0.8333, 0.9524, 0.8333, 0.001471, 0.8333, 0.001471, 0.8333, 0.9524, 0.8148, 0.9524, 0.8148, 0.001471])
me_cube_010.materials.append(mat_m_cardboard_toothpick_01)
me_cube_010.use_remesh_fix_poles = True
me_cube_010.use_remesh_preserve_attributes = False
me_cube_010.use_mirror_vertex_groups = False
me_cube_010.update()
me_cube_011 = bpy.data.meshes.new('Cube.011')
me_cube_011.from_pydata([(0.9096, 0.02653, -1.047), (0.9096, -0.02653, -1.047), (-0.9096, 0.02653, -1.047), (-0.9096, -0.02653, -1.047), (0.9096, 0.02653, 1.047), (0.9096, -0.02653, 1.047), (-0.9096, 0.02653, 1.047), (-0.9096, -0.02653, 1.047), (-0.6367, -0.02653, 0.8237), (-0.6367, 0.02653, 0.8237), (0.6157, -0.02653, 0.7891), (0.6157, 0.02653, 0.7891), (-0.6378, -0.02653, -0.8091), (-0.6378, 0.02653, -0.8091), (0.6458, -0.02653, -0.8237), (0.6458, 0.02653, -0.8237), (0.3032, 0.02653, 1.047), (-0.3032, 0.02653, 1.047), (-0.3032, -0.02653, 1.047), (0.3032, -0.02653, 1.047), (-0.2122, 0.02653, 0.846), (0.2122, 0.02653, 0.8138), (0.2122, -0.02653, 0.8138), (-0.2122, -0.02653, 0.846), (-0.9096, 0.02653, 0.5236), (-0.9096, 0.02653, 5.653e-08), (-0.9096, 0.02653, -0.5236), (-0.9096, -0.02653, -0.5236), (-0.9096, -0.02653, 5.653e-08), (-0.9096, -0.02653, 0.5236), (-0.6746, -0.02653, 0.4119), (-0.6566, -0.02653, 4.081e-08), (-0.6367, -0.02653, -0.4119), (-0.6367, 0.02653, -0.4119), (-0.6566, 0.02653, 4.081e-08), (-0.6746, 0.02653, 0.4119), (-0.3032, 0.02653, -1.047), (0.3032, 0.02653, -1.047), (0.3032, -0.02653, -1.047), (-0.3032, -0.02653, -1.047), (-0.2122, -0.02653, -0.8274), (0.2122, -0.02653, -0.8151), (0.2122, 0.02653, -0.8151), (-0.2122, 0.02653, -0.8274), (0.9096, 0.02653, -0.5236), (0.9096, 0.02653, -5.653e-08), (0.9096, 0.02653, 0.5236), (0.9096, -0.02653, 0.5236), (0.9096, -0.02653, -5.653e-08), (0.9096, -0.02653, -0.5236), (0.6232, -0.02653, -0.4119), (0.6367, -0.02653, -3.957e-08), (0.6473, -0.02653, 0.4119), (0.6232, 0.02653, -0.4119), (0.6367, 0.02653, -3.957e-08), (0.6473, 0.02653, 0.4119), (-0.4556, -0.02653, -1.047), (-0.4556, 0.02653, -1.047), (-0.4349, 0.02653, -0.8479), (-0.4349, -0.02653, -0.8479), (-0.487, -0.02653, -1.047), (-0.3931, -0.02653, -1.047), (-0.3992, 0.02653, -0.8258), (-0.4738, 0.02653, -0.803), (-0.3931, 0.02653, -1.047), (-0.487, 0.02653, -1.047), (-0.4738, -0.02653, -0.803), (-0.3992, -0.02653, -0.8258), (-0.5565, 0.01118, 0.8859), (-0.6007, -0.01512, 0.8859), (-0.5565, 0.01118, 0.9822), (-0.6007, -0.01512, 0.9822), (-0.4712, 0.01717, 0.8859), (-0.4296, -0.01129, 0.8859), (-0.4712, 0.01717, 0.9822), (-0.4296, -0.01129, 0.9822), (-0.4959, -0.01362, 0.9822), (-0.4959, -0.06668, 0.9822), (-0.4959, -0.01362, 0.8859), (-0.4959, -0.06668, 0.8859), (-0.5362, -0.01362, 0.9822), (-0.5362, -0.06668, 0.8859), (-0.5362, -0.06668, 0.9822), (-0.5362, -0.01362, 0.8859), (-0.4562, -0.05368, 0.9822), (-0.4871, -0.01057, 0.8859), (-0.4871, -0.01057, 0.9822), (-0.4562, -0.05368, 0.8859), (-0.5456, -0.008147, 0.9822), (-0.5845, -0.04433, 0.8859), (-0.5845, -0.04433, 0.9822), (-0.5456, -0.008147, 0.8859), (-0.5565, 0.01118, -0.959), (-0.6007, -0.01512, -0.959), (-0.5565, 0.01118, -0.8627), (-0.6007, -0.01512, -0.8627), (-0.4712, 0.01717, -0.959), (-0.4296, -0.01129, -0.959), (-0.4712, 0.01717, -0.8627), (-0.4296, -0.01129, -0.8627), (-0.4959, -0.01362, -0.8627), (-0.4959, -0.06668, -0.8627), (-0.4959, -0.01362, -0.959), (-0.4959, -0.06668, -0.959), (-0.5362, -0.01362, -0.8627), (-0.5362, -0.06668, -0.959), (-0.5362, -0.06668, -0.8627), (-0.5362, -0.01362, -0.959), (-0.4562, -0.05368, -0.8627), (-0.4871, -0.01057, -0.959), (-0.4871, -0.01057, -0.8627), (-0.4562, -0.05368, -0.959), (-0.5456, -0.008147, -0.8627), (-0.5845, -0.04433, -0.959), (-0.5845, -0.04433, -0.8627), (-0.5456, -0.008147, -0.959)], [], [(39, 40, 67, 61), (24, 29, 7, 6), (16, 19, 5, 4), (44, 49, 1, 0), (16, 4, 11, 21), (49, 50, 14, 1), (20, 23, 8, 9), (33, 32, 12, 13), (29, 30, 8, 7), (42, 41, 14, 15), (55, 11, 4, 46), (55, 52, 10, 11), (19, 22, 10, 5), (36, 39, 61, 64), (42, 15, 0, 37), (24, 6, 9, 35), (7, 8, 23, 18), (18, 23, 22, 19), (11, 10, 22, 21), (21, 22, 23, 20), (6, 17, 20, 9), (17, 16, 21, 20), (6, 7, 18, 17), (17, 18, 19, 16), (2, 26, 33, 13), (26, 25, 34, 33), (25, 24, 35, 34), (3, 12, 32, 27), (27, 32, 31, 28), (28, 31, 30, 29), (9, 8, 30, 35), (35, 30, 31, 34), (34, 31, 32, 33), (2, 3, 27, 26), (26, 27, 28, 25), (25, 28, 29, 24), (62, 67, 40, 43), (43, 42, 37, 36), (1, 14, 41, 38), (38, 41, 40, 39), (60, 65, 57, 56), (43, 40, 41, 42), (0, 1, 38, 37), (37, 38, 39, 36), (15, 14, 50, 53), (53, 50, 51, 54), (54, 51, 52, 55), (15, 53, 44, 0), (53, 54, 45, 44), (54, 55, 46, 45), (5, 10, 52, 47), (47, 52, 51, 48), (48, 51, 50, 49), (4, 5, 47, 46), (46, 47, 48, 45), (45, 48, 49, 44), (62, 43, 36, 64), (13, 12, 66, 63), (13, 63, 65, 2), (65, 60, 3, 2), (59, 58, 63, 66), (58, 57, 65, 63), (59, 56, 61, 67), (56, 57, 64, 61), (60, 66, 12, 3), (66, 60, 56, 59), (62, 64, 57, 58), (67, 62, 58, 59), (86, 84, 75, 74), (91, 89, 69, 68), (90, 71, 69, 89), (84, 77, 79, 87), (85, 87, 79, 78), (80, 82, 77, 76), (88, 90, 82, 80), (77, 82, 81, 79), (78, 79, 81, 83), (72, 73, 87, 85), (75, 84, 87, 73), (76, 77, 84, 86), (70, 71, 90, 88), (82, 90, 89, 81), (83, 81, 89, 91), (110, 108, 99, 98), (115, 113, 93, 92), (114, 95, 93, 113), (108, 101, 103, 111), (109, 111, 103, 102), (104, 106, 101, 100), (112, 114, 106, 104), (101, 106, 105, 103), (102, 103, 105, 107), (96, 97, 111, 109), (99, 108, 111, 97), (100, 101, 108, 110), (94, 95, 114, 112), (106, 114, 113, 105), (107, 105, 113, 115)])
me_cube_011.polygons.foreach_set('use_smooth', [True] * 98)
me_cube_011.polygons.foreach_set('material_index', [0, 1, 1, 1, 0, 0, 1, 1, 0, 1, 0, 1, 0, 1, 0, 0, 0, 0, 1, 1, 0, 0, 1, 1, 0, 0, 0, 0, 0, 0, 1, 1, 1, 1, 1, 1, 1, 0, 0, 0, 1, 1, 1, 1, 1, 1, 1, 0, 0, 0, 0, 0, 0, 1, 1, 1, 0, 1, 0, 1, 1, 0, 0, 1, 0, 0, 0, 1, 1, 1, 0, 0, 1, 1, 1, 0, 1, 1, 0, 1, 1, 0, 1, 1, 1, 0, 0, 1, 1, 1, 0, 1, 1, 0, 1, 1, 0, 1])
_uv = me_cube_011.uv_layers.new(name='UVMap')
_uv.uv.foreach_set('vector', [0.3621, -0.0004772, 0.4056, 0.1046, 0.3163, 0.1053, 0.3192, -0.0004772, -1.11, 0.5867, -1.11, 0.6538, -1.586, 0.6538, -1.586, 0.5867, -2.495, 0.5867, -2.495, 0.6538, -2.95, 0.6538, -2.95, 0.5867, 2.161, 0.5867, 2.161, 0.6538, 1.684, 0.6538, 1.684, 0.5867, 0.6518, 1.0, 0.9414, 1.0, 0.801, 0.8767, 0.6083, 0.8885, 0.9414, 0.2496, 0.8046, 0.303, 0.8154, 0.1063, 0.9414, -0.0004773, -3.696, 0.5829, -3.696, 0.6526, -4.31, 0.6526, -4.31, 0.5829, 2.989, 0.5829, 2.989, 0.6526, 2.266, 0.6526, 2.266, 0.5829, 0.07245, 0.7499, 0.1847, 0.6965, 0.2028, 0.8932, 0.07245, 1.0, 1.038, 0.5829, 1.038, 0.6526, 0.4244, 0.6526, 0.4244, 0.5829, 0.8161, 0.6965, 0.801, 0.8767, 0.9414, 1.0, 0.9414, 0.7499, -1.746, 0.5829, -1.746, 0.6526, -2.469, 0.6526, -2.469, 0.5829, 0.6518, 1.0, 0.6083, 0.8885, 0.801, 0.8767, 0.9414, 1.0, 0.7754, 0.5867, 0.7754, 0.6538, 0.708, 0.6538, 0.708, 0.5867, 0.6083, 0.1105, 0.8154, 0.1063, 0.9414, -0.0004773, 0.6518, -0.0004772, 0.07245, 0.7499, 0.07245, 1.0, 0.2028, 0.8932, 0.1847, 0.6965, 0.07245, 1.0, 0.2028, 0.8932, 0.4056, 0.9038, 0.3621, 1.0, 0.3621, 1.0, 0.4056, 0.9038, 0.6083, 0.8885, 0.6518, 1.0, -2.469, 0.5829, -2.469, 0.6526, -3.083, 0.6526, -3.083, 0.5829, -3.083, 0.5829, -3.083, 0.6526, -3.696, 0.6526, -3.696, 0.5829, 0.07245, 1.0, 0.3621, 1.0, 0.4056, 0.9038, 0.2028, 0.8932, 0.3621, 1.0, 0.6518, 1.0, 0.6083, 0.8885, 0.4056, 0.9038, -1.586, 0.5867, -1.586, 0.6538, -2.041, 0.6538, -2.041, 0.5867, -2.041, 0.5867, -2.041, 0.6538, -2.495, 0.6538, -2.495, 0.5867, 0.07245, -0.0004772, 0.07245, 0.2496, 0.2028, 0.303, 0.2023, 0.1133, 0.07245, 0.2496, 0.07245, 0.4998, 0.1933, 0.4998, 0.2028, 0.303, 0.07245, 0.4998, 0.07245, 0.7499, 0.1847, 0.6965, 0.1933, 0.4998, 0.07245, -0.0004772, 0.2023, 0.1133, 0.2028, 0.303, 0.07245, 0.2496, 0.07245, 0.2496, 0.2028, 0.303, 0.1933, 0.4998, 0.07245, 0.4998, 0.07245, 0.4998, 0.1933, 0.4998, 0.1847, 0.6965, 0.07245, 0.7499, 5.159, 0.5829, 5.159, 0.6526, 4.436, 0.6526, 4.436, 0.5829, 4.436, 0.5829, 4.436, 0.6526, 3.712, 0.6526, 3.712, 0.5829, 3.712, 0.5829, 3.712, 0.6526, 2.989, 0.6526, 2.989, 0.5829, 0.3208, 0.5867, 0.3208, 0.6538, -0.156, 0.6538, -0.156, 0.5867, -0.156, 0.5867, -0.156, 0.6538, -0.6328, 0.6538, -0.6328, 0.5867, -0.6328, 0.5867, -0.6328, 0.6538, -1.11, 0.6538, -1.11, 0.5867, 1.922, 0.5829, 1.922, 0.6526, 1.652, 0.6526, 1.652, 0.5829, 0.4056, 0.1046, 0.6083, 0.1105, 0.6518, -0.0004772, 0.3621, -0.0004772, 0.9414, -0.0004773, 0.8154, 0.1063, 0.6083, 0.1105, 0.6518, -0.0004772, 0.6518, -0.0004772, 0.6083, 0.1105, 0.4056, 0.1046, 0.3621, -0.0004772, 0.6376, 0.6538, 0.6376, 0.5867, 0.6612, 0.5867, 0.6612, 0.6538, 1.652, 0.5829, 1.652, 0.6526, 1.038, 0.6526, 1.038, 0.5829, 1.684, 0.5867, 1.684, 0.6538, 1.23, 0.6538, 1.23, 0.5867, 1.23, 0.5867, 1.23, 0.6538, 0.7754, 0.6538, 0.7754, 0.5867, 0.4244, 0.5829, 0.4244, 0.6526, -0.2989, 0.6526, -0.2989, 0.5829, -0.2989, 0.5829, -0.2989, 0.6526, -1.022, 0.6526, -1.022, 0.5829, -1.022, 0.5829, -1.022, 0.6526, -1.746, 0.6526, -1.746, 0.5829, 0.8154, 0.1063, 0.8046, 0.303, 0.9414, 0.2496, 0.9414, -0.0004773, 0.8046, 0.303, 0.8111, 0.4998, 0.9414, 0.4998, 0.9414, 0.2496, 0.8111, 0.4998, 0.8161, 0.6965, 0.9414, 0.7499, 0.9414, 0.4998, 0.9414, 1.0, 0.801, 0.8767, 0.8161, 0.6965, 0.9414, 0.7499, 0.9414, 0.7499, 0.8161, 0.6965, 0.8111, 0.4998, 0.9414, 0.4998, 0.9414, 0.4998, 0.8111, 0.4998, 0.8046, 0.303, 0.9414, 0.2496, 3.592, 0.5867, 3.592, 0.6538, 3.115, 0.6538, 3.115, 0.5867, 3.115, 0.5867, 3.115, 0.6538, 2.638, 0.6538, 2.638, 0.5867, 2.638, 0.5867, 2.638, 0.6538, 2.161, 0.6538, 2.161, 0.5867, 0.3163, 0.1053, 0.4056, 0.1046, 0.3621, -0.0004772, 0.3192, -0.0004772, 2.266, 0.5829, 2.266, 0.6526, 1.995, 0.6526, 1.995, 0.5829, 0.2023, 0.1133, 0.2806, 0.1162, 0.2743, -0.0004772, 0.07245, -0.0004772, 0.6376, 0.5867, 0.6376, 0.6538, 0.3208, 0.6538, 0.3208, 0.5867, 1.959, 0.6526, 1.959, 0.5829, 1.995, 0.5829, 1.995, 0.6526, 0.2992, 0.09478, 0.2893, -0.0004772, 0.2743, -0.0004772, 0.2806, 0.1162, 0.2992, 0.09478, 0.2893, -0.0004772, 0.3192, -0.0004772, 0.3163, 0.1053, 0.6612, 0.6538, 0.6612, 0.5867, 0.708, 0.5867, 0.708, 0.6538, 0.2743, -0.0004772, 0.2806, 0.1162, 0.2023, 0.1133, 0.07245, -0.0004772, 0.2806, 0.1162, 0.2743, -0.0004772, 0.2893, -0.0004772, 0.2992, 0.09478, 0.3163, 0.1053, 0.3192, -0.0004772, 0.2893, -0.0004772, 0.2992, 0.09478, 1.922, 0.6526, 1.922, 0.5829, 1.959, 0.5829, 1.959, 0.6526, -0.3187, 0.5867, -0.3187, 0.6538, -0.3412, 0.6538, -0.3412, 0.5867, 1.329, 0.5867, 1.329, 0.6538, 1.304, 0.6538, 1.304, 0.5867, 0.2967, 0.853, 0.2888, 0.853, 0.2888, 0.819, 0.2967, 0.819, 0.3374, 0.853, 0.325, 0.853, 0.325, 0.819, 0.3374, 0.819, 1.461, 0.5867, 1.461, 0.6538, 1.421, 0.6538, 1.421, 0.5867, -0.2672, 0.5867, -0.2672, 0.6538, -0.2947, 0.6538, -0.2947, 0.5867, -0.2401, 0.5867, -0.2401, 0.6538, -0.2672, 0.6538, -0.2672, 0.5867, 0.325, 0.853, 0.3107, 0.853, 0.3107, 0.819, 0.325, 0.819, 1.421, 0.5867, 1.421, 0.6538, 1.375, 0.6538, 1.375, 0.5867, 1.499, 0.5867, 1.499, 0.6538, 1.461, 0.6538, 1.461, 0.5867, 0.349, 0.853, 0.3374, 0.853, 0.3374, 0.819, 0.349, 0.819, -0.2947, 0.5867, -0.2947, 0.6538, -0.3187, 0.6538, -0.3187, 0.5867, -0.2249, 0.5867, -0.2249, 0.6538, -0.2401, 0.6538, -0.2401, 0.5867, 0.3107, 0.853, 0.2967, 0.853, 0.2967, 0.819, 0.3107, 0.819, 1.375, 0.5867, 1.375, 0.6538, 1.329, 0.6538, 1.329, 0.5867, -0.3187, 0.5867, -0.3187, 0.6538, -0.3412, 0.6538, -0.3412, 0.5867, 1.329, 0.5867, 1.329, 0.6538, 1.304, 0.6538, 1.304, 0.5867, 0.2967, 0.853, 0.2888, 0.853, 0.2888, 0.819, 0.2967, 0.819, 0.3374, 0.853, 0.325, 0.853, 0.325, 0.819, 0.3374, 0.819, 1.461, 0.5867, 1.461, 0.6538, 1.421, 0.6538, 1.421, 0.5867, -0.2672, 0.5867, -0.2672, 0.6538, -0.2947, 0.6538, -0.2947, 0.5867, -0.2401, 0.5867, -0.2401, 0.6538, -0.2672, 0.6538, -0.2672, 0.5867, 0.325, 0.853, 0.3107, 0.853, 0.3107, 0.819, 0.325, 0.819, 1.421, 0.5867, 1.421, 0.6538, 1.375, 0.6538, 1.375, 0.5867, 1.499, 0.5867, 1.499, 0.6538, 1.461, 0.6538, 1.461, 0.5867, 0.349, 0.853, 0.3374, 0.853, 0.3374, 0.819, 0.349, 0.819, -0.2947, 0.5867, -0.2947, 0.6538, -0.3187, 0.6538, -0.3187, 0.5867, -0.2249, 0.5867, -0.2249, 0.6538, -0.2401, 0.6538, -0.2401, 0.5867, 0.3107, 0.853, 0.2967, 0.853, 0.2967, 0.819, 0.3107, 0.819, 1.375, 0.5867, 1.375, 0.6538, 1.329, 0.6538, 1.329, 0.5867])
me_cube_011.materials.append(mat_m_cardboard_surface_01)
me_cube_011.materials.append(mat_m_cardboard_side_01)
me_cube_011.use_remesh_fix_poles = True
me_cube_011.use_remesh_preserve_attributes = False
me_cube_011.use_mirror_vertex_groups = False
me_cube_011.update()
me_cube_013 = bpy.data.meshes.new('Cube.013')
me_cube_013.from_pydata([(-0.1124, 0.06668, -0.7955), (-0.1124, 0.01362, -0.7955), (-0.1049, 0.06668, 0.816), (-0.1049, 0.01362, 0.816), (1.145, 0.06668, -0.8098), (1.145, 0.01362, -0.8098), (1.118, 0.06668, 0.7813), (1.118, 0.01362, 0.7813), (0.7224, 0.06668, 0.8002), (0.7224, 0.01362, 0.8002), (-0.1487, 0.06668, 0.4106), (-0.1289, 0.06668, -3.484e-08), (-0.1108, 0.06668, -0.4064), (-0.1108, 0.01362, -0.4064), (-0.1289, 0.01362, 2.877e-08), (1.126, 0.06668, -0.4097), (1.135, 0.06668, 2.477e-08), (1.135, 0.01362, -3.083e-08), (1.126, 0.01362, -0.4097), (0.8702, 0.01362, 0.4473), (0.7275, 0.01362, -3.083e-08), (0.1605, 0.01362, 0.4473), (0.3032, 0.01362, -0.396), (0.1605, 0.06668, 0.4473), (0.8702, 0.06668, 0.4473), (0.7275, 0.06668, -3.484e-08), (0.04523, 0.01362, -0.79), (0.04523, 0.06668, -0.79), (0.3032, 0.06668, -3.484e-08), (0.1146, 0.06668, -0.8129), (0.1146, 0.01362, -0.8129), (0.08197, 0.01362, -0.8251), (0.3052, 0.01362, 0.8342), (0.08197, 0.06668, -0.8251), (-0.1268, 0.01362, 0.6133), (1.133, 0.06668, 0.594), (-0.1268, 0.06668, 0.6133), (1.133, 0.01362, 0.594), (0.8659, 0.01362, 0.5981), (0.8659, 0.06668, 0.5981), (0.1622, 0.06668, 0.6151), (0.1622, 0.01362, 0.6151), (-0.1487, 0.01362, 0.4106), (1.147, 0.06668, 0.4067), (1.147, 0.01362, 0.4067), (0.8702, 0.01362, 0.2854), (0.1605, 0.01362, 0.2854), (0.8702, 0.06668, 0.2854), (0.1605, 0.06668, 0.2854), (0.3014, 0.06668, -0.8151), (0.724, 0.06668, -0.7991), (0.724, 0.01362, -0.7991), (0.3014, 0.01362, -0.8151), (0.7275, 0.06668, -0.396), (0.3032, 0.06668, -0.396), (0.3032, 0.01362, -3.083e-08), (0.7275, 0.01362, -0.396), (0.3052, 0.06668, 0.8342), (0.3968, 0.01362, 0.6094), (0.6313, 0.01362, 0.6038), (0.6313, 0.06668, 0.6038), (0.3968, 0.06668, 0.6094), (0.3971, 0.01362, 0.2854), (0.6336, 0.01362, 0.2854), (0.6336, 0.06668, 0.2854), (0.3971, 0.06668, 0.2854), (0.2506, 0.01883, 0.6804), (0.2506, 0.01883, 0.2307), (0.2683, 0.02038, 0.6804), (0.2683, 0.02038, 0.2307), (0.2762, 0.0417, 0.6804), (0.2762, 0.0417, 0.2307), (0.2663, 0.06147, 0.6804), (0.2663, 0.06147, 0.2307), (0.2486, 0.05992, 0.6804), (0.2486, 0.05992, 0.2307), (0.2407, 0.0386, 0.6804), (0.2407, 0.0386, 0.2307), (0.4247, 0.01883, 0.6804), (0.4247, 0.01883, 0.2307), (0.4424, 0.02038, 0.6804), (0.4424, 0.02038, 0.2307), (0.4503, 0.0417, 0.6804), (0.4503, 0.0417, 0.2307), (0.4404, 0.06147, 0.6804), (0.4404, 0.06147, 0.2307), (0.4227, 0.05992, 0.6804), (0.4227, 0.05992, 0.2307), (0.4148, 0.0386, 0.6804), (0.4148, 0.0386, 0.2307), (0.5987, 0.01883, 0.6804), (0.5987, 0.01883, 0.2307), (0.6165, 0.02038, 0.6804), (0.6165, 0.02038, 0.2307), (0.6244, 0.0417, 0.6804), (0.6244, 0.0417, 0.2307), (0.6145, 0.06147, 0.6804), (0.6145, 0.06147, 0.2307), (0.5967, 0.05992, 0.6804), (0.5967, 0.05992, 0.2307), (0.5889, 0.0386, 0.6804), (0.5889, 0.0386, 0.2307), (0.7728, 0.01883, 0.6804), (0.7728, 0.01883, 0.2307), (0.7906, 0.02038, 0.6804), (0.7906, 0.02038, 0.2307), (0.7985, 0.0417, 0.6804), (0.7985, 0.0417, 0.2307), (0.7886, 0.06147, 0.6804), (0.7886, 0.06147, 0.2307), (0.7708, 0.05992, 0.6804), (0.7708, 0.05992, 0.2307), (0.7629, 0.0386, 0.6804), (0.7629, 0.0386, 0.2307), (-0.007879, -0.02132, 0.9015), (-0.01337, -0.001546, 0.9736), (0.009884, -0.01977, 0.9015), (-0.007439, 0.01977, 0.9736), (0.01776, 0.001546, 0.9015), (0.00593, 0.02132, 0.9736), (0.007879, 0.02132, 0.9015), (0.01337, 0.001546, 0.9736), (-0.009884, 0.01977, 0.9015), (0.007439, -0.01977, 0.9736), (-0.01776, -0.001546, 0.9015), (-0.00593, -0.02132, 0.9736), (5.96e-08, 8.525e-08, 1.031), (-0.007879, -0.02132, -0.9015), (-0.01337, -0.001546, -0.9736), (0.009884, -0.01977, -0.9015), (-0.007439, 0.01977, -0.9736), (0.01776, 0.001546, -0.9015), (0.00593, 0.02132, -0.9736), (0.007879, 0.02132, -0.9015), (0.01337, 0.001546, -0.9736), (-0.009884, 0.01977, -0.9015), (0.007439, -0.01977, -0.9736), (-0.01776, -0.001546, -0.9015), (-0.00593, -0.02132, -0.9736), (5.96e-08, -7.035e-08, -1.031), (-0.007879, -0.02132, 1.609e-09), (0.009884, -0.01977, 1.493e-09), (0.01776, 0.001546, -1.167e-10), (0.007879, 0.02132, -1.609e-09), (-0.009884, 0.01977, -1.493e-09), (-0.01776, -0.001546, 1.167e-10), (-0.07625, 0.06901, -0.7482), (1.091, 0.06901, -0.7482), (-0.07625, 0.06901, 0.2131), (1.091, 0.06901, 0.2131)], [], [(36, 34, 3, 2), (8, 9, 7, 6), (15, 18, 5, 4), (27, 26, 1, 0), (53, 15, 4, 50), (22, 13, 1, 26), (18, 56, 51, 5), (54, 49, 29), (4, 5, 51, 50), (64, 47, 25), (62, 46, 55), (37, 38, 19, 44), (44, 45, 20, 17), (17, 20, 56, 18), (41, 34, 42, 21), (46, 42, 14, 55), (55, 14, 13, 22), (39, 35, 43, 24), (47, 43, 16, 25), (25, 16, 15, 53), (35, 37, 44, 43), (43, 44, 17, 16), (16, 17, 18, 15), (0, 1, 13, 12), (12, 13, 14, 11), (11, 28, 54, 12), (10, 48, 28, 11), (36, 40, 23, 10), (2, 3, 32, 57), (12, 54, 27, 0), (22, 26, 31), (33, 31, 26, 27), (49, 52, 30, 29), (22, 30, 52), (54, 29, 33), (54, 33, 27), (29, 30, 31, 33), (22, 31, 30), (2, 57, 40, 36), (6, 7, 37, 35), (8, 6, 35, 39), (32, 3, 34, 41), (7, 9, 38, 37), (32, 41, 58), (8, 39, 60), (10, 42, 34, 36), (10, 23, 48), (11, 14, 42, 10), (24, 43, 47), (21, 42, 46), (44, 19, 45), (57, 61, 40), (57, 8, 60, 61), (9, 59, 38), (9, 32, 58, 59), (20, 55, 22, 56), (45, 63, 20), (63, 62, 55, 20), (28, 25, 53, 54), (48, 65, 28), (65, 64, 25, 28), (45, 19, 24, 47), (19, 38, 39, 24), (57, 32, 9, 8), (50, 51, 52, 49), (54, 53, 50, 49), (56, 22, 52, 51), (63, 45, 47, 64), (62, 63, 64, 65), (46, 62, 65, 48), (21, 46, 48, 23), (41, 21, 23, 40), (58, 41, 40, 61), (59, 58, 61, 60), (38, 59, 60, 39), (66, 67, 69, 68), (68, 69, 71, 70), (70, 71, 73, 72), (72, 73, 75, 74), (74, 75, 77, 76), (76, 77, 67, 66), (78, 79, 81, 80), (80, 81, 83, 82), (82, 83, 85, 84), (84, 85, 87, 86), (86, 87, 89, 88), (88, 89, 79, 78), (90, 91, 93, 92), (92, 93, 95, 94), (94, 95, 97, 96), (96, 97, 99, 98), (98, 99, 101, 100), (100, 101, 91, 90), (102, 103, 105, 104), (104, 105, 107, 106), (106, 107, 109, 108), (108, 109, 111, 110), (110, 111, 113, 112), (112, 113, 103, 102), (118, 120, 119, 121), (114, 116, 123, 125), (122, 124, 115, 117), (116, 118, 121, 123), (120, 122, 117, 119), (124, 114, 125, 115), (124, 145, 140, 114), (122, 144, 145, 124), (120, 143, 144, 122), (118, 142, 143, 120), (116, 141, 142, 118), (114, 140, 141, 116), (125, 123, 126), (121, 119, 126), (117, 115, 126), (115, 125, 126), (123, 121, 126), (119, 117, 126), (131, 134, 132, 133), (127, 138, 136, 129), (135, 130, 128, 137), (129, 136, 134, 131), (133, 132, 130, 135), (137, 128, 138, 127), (137, 127, 140, 145), (135, 137, 145, 144), (133, 135, 144, 143), (131, 133, 143, 142), (129, 131, 142, 141), (127, 129, 141, 140), (138, 139, 136), (134, 139, 132), (130, 139, 128), (128, 139, 138), (136, 139, 134), (132, 139, 130), (146, 148, 149, 147)])
me_cube_013.polygons.foreach_set('use_smooth', [0, 0, 0, 0, 0, 0, 0, 0, 0, 0, 0, 0, 0, 0, 0, 0, 0, 0, 0, 0, 0, 0, 0, 0, 0, 0, 0, 0, 0, 0, 0, 0, 0, 0, 0, 0, 0, 0, 0, 0, 0, 0, 0, 0, 0, 0, 0, 0, 0, 0, 0, 0, 0, 0, 0, 0, 0, 0, 0, 0, 0, 0, 0, 0, 0, 0, 0, 0, 0, 0, 0, 0, 0, 0, 0, 1, 1, 1, 1, 1, 1, 1, 1, 1, 1, 1, 1, 1, 1, 1, 1, 1, 1, 1, 1, 1, 1, 1, 1, 1, 1, 1, 1, 1, 1, 1, 1, 1, 1, 1, 1, 1, 1, 1, 1, 1, 1, 1, 1, 1, 1, 1, 1, 1, 1, 1, 1, 1, 1, 1, 1, 1, 1, 1, 1, 0])
me_cube_013.polygons.foreach_set('material_index', [1, 1, 1, 1, 0, 0, 0, 0, 1, 0, 0, 0, 0, 0, 0, 0, 0, 0, 0, 0, 1, 1, 1, 1, 1, 0, 0, 0, 1, 0, 0, 1, 1, 0, 0, 0, 1, 0, 0, 1, 0, 0, 0, 0, 0, 1, 0, 1, 0, 0, 0, 0, 0, 0, 0, 0, 0, 0, 0, 0, 0, 1, 1, 1, 1, 0, 0, 1, 1, 1, 1, 1, 1, 1, 1, 2, 2, 2, 2, 2, 2, 2, 2, 2, 2, 2, 2, 2, 2, 2, 2, 2, 2, 2, 2, 2, 2, 2, 2, 2, 2, 2, 2, 2, 2, 2, 2, 2, 2, 2, 2, 2, 2, 2, 2, 2, 2, 2, 2, 2, 2, 2, 2, 2, 2, 2, 2, 2, 2, 2, 2, 2, 2, 2, 2, 2])
_uv = me_cube_013.uv_layers.new(name='UVMap')
_uv.uv.foreach_set('vector', [0.4913, 0.5867, 0.4913, 0.6538, 0.3208, 0.6538, 0.3208, 0.5867, -0.9506, 0.5867, -0.9506, 0.6538, -1.586, 0.6538, -1.586, 0.5867, -2.609, 0.5867, -2.609, 0.6538, -2.95, 0.6538, -2.95, 0.5867, 2.002, 0.5867, 2.002, 0.6538, 1.684, 0.6538, 1.684, 0.5867, 0.6083, 0.3106, 0.7986, 0.3041, 0.8076, 0.113, 0.6066, 0.1181, 0.4056, 0.3106, 0.2078, 0.3057, 0.2071, 0.1198, 0.2824, 0.1224, 0.7986, 0.3041, 0.6083, 0.3106, 0.6066, 0.1181, 0.8076, 0.113, 0.4056, 0.3106, 0.4047, 0.1104, 0.3155, 0.1115, 3.592, 0.5867, 3.592, 0.6538, 2.956, 0.6538, 2.956, 0.5867, 0.5634, 0.6361, 0.6764, 0.6361, 0.6083, 0.4998, 0.4504, 0.6361, 0.3375, 0.6361, 0.4056, 0.4998, 0.8018, 0.7835, 0.6744, 0.7855, 0.6764, 0.7134, 0.8088, 0.694, 0.8088, 0.694, 0.6764, 0.6361, 0.6083, 0.4998, 0.8031, 0.4998, 0.8031, 0.4998, 0.6083, 0.4998, 0.6083, 0.3106, 0.7986, 0.3041, 0.3383, 0.7936, 0.2002, 0.7927, 0.1898, 0.6959, 0.3375, 0.7134, 0.3375, 0.6361, 0.1898, 0.6959, 0.1992, 0.4998, 0.4056, 0.4998, 0.4056, 0.4998, 0.1992, 0.4998, 0.2078, 0.3057, 0.4056, 0.3106, 0.6744, 0.7855, 0.8018, 0.7835, 0.8088, 0.694, 0.6764, 0.7134, 0.6764, 0.6361, 0.8088, 0.694, 0.8031, 0.4998, 0.6083, 0.4998, 0.6083, 0.4998, 0.8031, 0.4998, 0.7986, 0.3041, 0.6083, 0.3106, -1.757, 0.5867, -1.757, 0.6538, -1.927, 0.6538, -1.927, 0.5867, -1.927, 0.5867, -1.927, 0.6538, -2.268, 0.6538, -2.268, 0.5867, -2.268, 0.5867, -2.268, 0.6538, -2.609, 0.6538, -2.609, 0.5867, 1.684, 0.5867, 1.684, 0.6538, 1.344, 0.6538, 1.344, 0.5867, 1.344, 0.5867, 1.344, 0.6538, 1.003, 0.6538, 1.003, 0.5867, 0.1992, 0.4998, 0.4056, 0.4998, 0.4056, 0.3106, 0.2078, 0.3057, 0.1898, 0.6959, 0.3375, 0.6361, 0.4056, 0.4998, 0.1992, 0.4998, 0.2002, 0.7927, 0.3383, 0.7936, 0.3375, 0.7134, 0.1898, 0.6959, 0.3208, 0.5867, 0.3208, 0.6538, -0.3149, 0.6538, -0.3149, 0.5867, 0.2078, 0.3057, 0.4056, 0.3106, 0.2824, 0.1224, 0.2071, 0.1198, 0.4056, 0.3106, 0.2824, 0.1224, 0.2999, 0.1056, 2.082, 0.5867, 2.082, 0.6538, 2.002, 0.6538, 2.002, 0.5867, 2.32, 0.5867, 2.32, 0.6538, 2.161, 0.6538, 2.161, 0.5867, 0.4056, 0.3106, 0.3155, 0.1115, 0.4047, 0.1104, 0.4056, 0.3106, 0.3155, 0.1115, 0.2999, 0.1056, 0.4056, 0.3106, 0.2999, 0.1056, 0.2824, 0.1224, 2.161, 0.5867, 2.161, 0.6538, 2.082, 0.6538, 2.082, 0.5867, 0.4056, 0.3106, 0.2999, 0.1056, 0.3155, 0.1115, 0.2107, 0.8895, 0.4066, 0.8982, 0.3383, 0.7936, 0.2002, 0.7927, -1.586, 0.5867, -1.586, 0.6538, -1.757, 0.6538, -1.757, 0.5867, 0.6058, 0.882, 0.7948, 0.873, 0.8018, 0.7835, 0.6744, 0.7855, 0.4066, 0.8982, 0.2107, 0.8895, 0.2002, 0.7927, 0.3383, 0.7936, 0.7948, 0.873, 0.6058, 0.882, 0.6744, 0.7855, 0.8018, 0.7835, 0.4066, 0.8982, 0.3383, 0.7936, 0.4503, 0.7909, 0.6058, 0.882, 0.6744, 0.7855, 0.5623, 0.7882, 0.6617, 0.5867, 0.6617, 0.6538, 0.4913, 0.6538, 0.4913, 0.5867, 0.1898, 0.6959, 0.3375, 0.7134, 0.3375, 0.6361, 1.003, 0.5867, 1.003, 0.6538, 0.6617, 0.6538, 0.6617, 0.5867, 0.6764, 0.7134, 0.8088, 0.694, 0.6764, 0.6361, 0.3375, 0.7134, 0.1898, 0.6959, 0.3375, 0.6361, 0.8088, 0.694, 0.6764, 0.7134, 0.6764, 0.6361, 0.4066, 0.8982, 0.4503, 0.7909, 0.3383, 0.7936, 0.4066, 0.8982, 0.6058, 0.882, 0.5623, 0.7882, 0.4503, 0.7909, 0.6058, 0.882, 0.5623, 0.7882, 0.6744, 0.7855, 0.6058, 0.882, 0.4066, 0.8982, 0.4503, 0.7909, 0.5623, 0.7882, 0.6083, 0.4998, 0.4056, 0.4998, 0.4056, 0.3106, 0.6083, 0.3106, 0.6764, 0.6361, 0.5634, 0.6361, 0.6083, 0.4998, 0.5634, 0.6361, 0.4504, 0.6361, 0.4056, 0.4998, 0.6083, 0.4998, 0.4056, 0.4998, 0.6083, 0.4998, 0.6083, 0.3106, 0.4056, 0.3106, 0.3375, 0.6361, 0.4504, 0.6361, 0.4056, 0.4998, 0.4504, 0.6361, 0.5634, 0.6361, 0.6083, 0.4998, 0.4056, 0.4998, 0.0, 0.0, 0.0, 0.0, 0.0, 0.0, 0.0, 0.0, 0.6646, 0.6765, 0.6646, 0.7647, 0.6646, 0.7647, 0.6646, 0.6765, -0.3149, 0.5867, -0.3149, 0.6538, -0.9506, 0.6538, -0.9506, 0.5867, 2.956, 0.5867, 2.956, 0.6538, 2.32, 0.6538, 2.32, 0.5867, 0.4056, 0.3106, 0.6083, 0.3106, 0.6066, 0.1181, 0.4047, 0.1104, 0.6083, 0.3106, 0.4056, 0.3106, 0.4047, 0.1104, 0.6066, 0.1181, 0.0, 0.0, 0.0, 0.0, 0.0, 0.0, 0.0, 0.0, 0.0, 0.0, 0.0, 0.0, 0.0, 0.0, 0.0, 0.0, 0.0, 0.0, 0.0, 0.0, 0.0, 0.0, 0.0, 0.0, 0.0, 0.0, 0.0, 0.0, 0.0, 0.0, 0.0, 0.0, 0.0, 0.0, 0.0, 0.0, 0.0, 0.0, 0.0, 0.0, 0.0, 0.0, 0.0, 0.0, 0.0, 0.0, 0.0, 0.0, 0.0, 0.0, 0.0, 0.0, 0.0, 0.0, 0.0, 0.0, 0.0, 0.0, 0.0, 0.0, 0.0, 0.0, 0.0, 0.0, 0.2399, 0.9919, 0.2399, 0.6766, 0.2524, 0.6766, 0.2524, 0.9919, 0.2524, 0.9919, 0.2524, 0.6766, 0.2683, 0.6766, 0.2683, 0.9919, 0.1805, 0.9919, 0.1805, 0.6766, 0.1959, 0.6766, 0.1959, 0.9919, 0.1959, 0.9919, 0.1959, 0.6766, 0.2084, 0.6766, 0.2084, 0.9919, 0.2084, 0.9919, 0.2084, 0.6766, 0.2244, 0.6766, 0.2244, 0.9919, 0.2244, 0.9919, 0.2244, 0.6766, 0.2399, 0.6766, 0.2399, 0.9919, 0.06037, 0.9919, 0.06037, 0.6766, 0.07286, 0.6766, 0.07286, 0.9919, 0.07286, 0.9919, 0.07286, 0.6766, 0.08879, 0.6766, 0.08879, 0.9919, 0.0009568, 0.9919, 0.0009566, 0.6766, 0.01645, 0.6766, 0.01645, 0.9919, 0.01645, 0.9919, 0.01645, 0.6766, 0.02895, 0.6766, 0.02895, 0.9919, 0.02895, 0.9919, 0.02895, 0.6766, 0.04487, 0.6766, 0.04487, 0.9919, 0.04487, 0.9919, 0.04487, 0.6766, 0.06037, 0.6766, 0.06037, 0.9919, 0.3296, 0.9919, 0.3296, 0.6766, 0.3421, 0.6766, 0.3421, 0.9919, 0.3421, 0.9919, 0.3421, 0.6766, 0.358, 0.6766, 0.358, 0.9919, 0.2702, 0.9919, 0.2702, 0.6766, 0.2857, 0.6766, 0.2857, 0.9919, 0.2857, 0.9919, 0.2857, 0.6766, 0.2982, 0.6766, 0.2982, 0.9919, 0.2982, 0.9919, 0.2982, 0.6766, 0.3141, 0.6766, 0.3141, 0.9919, 0.3141, 0.9919, 0.3141, 0.6766, 0.3296, 0.6766, 0.3296, 0.9919, 0.1501, 0.9919, 0.1501, 0.6766, 0.1626, 0.6766, 0.1626, 0.9919, 0.1626, 0.9919, 0.1626, 0.6766, 0.1785, 0.6766, 0.1785, 0.9919, 0.09071, 0.9919, 0.09071, 0.6766, 0.1062, 0.6766, 0.1062, 0.9919, 0.1062, 0.9919, 0.1062, 0.6766, 0.1187, 0.6766, 0.1187, 0.9919, 0.1187, 0.9919, 0.1187, 0.6766, 0.1346, 0.6766, 0.1346, 0.9919, 0.1346, 0.9919, 0.1346, 0.6766, 0.1501, 0.6766, 0.1501, 0.9919, 0.9088, 0.09405, 0.8933, 0.09444, 0.8901, 0.04371, 0.9051, 0.04297, 0.8495, 0.09468, 0.8371, 0.09448, 0.8403, 0.04372, 0.8498, 0.04401, 0.8808, 0.09469, 0.8649, 0.09489, 0.8649, 0.04426, 0.8806, 0.04404, 0.8371, 0.09448, 0.8211, 0.09406, 0.8246, 0.0429, 0.8403, 0.04372, 0.8933, 0.09444, 0.8808, 0.09469, 0.8806, 0.04404, 0.8901, 0.04371, 0.8649, 0.09489, 0.8495, 0.09468, 0.8498, 0.04401, 0.8649, 0.04426, 0.8649, 0.09489, 0.865, 0.7254, 0.8495, 0.7254, 0.8495, 0.09468, 0.8808, 0.09469, 0.8811, 0.7254, 0.865, 0.7254, 0.8649, 0.09489, 0.8933, 0.09444, 0.8936, 0.7254, 0.8811, 0.7254, 0.8808, 0.09469, 0.9088, 0.09405, 0.9091, 0.7254, 0.8936, 0.7254, 0.8933, 0.09444, 0.8371, 0.09448, 0.837, 0.7254, 0.8211, 0.7254, 0.8211, 0.09406, 0.8495, 0.09468, 0.8495, 0.7254, 0.837, 0.7254, 0.8371, 0.09448, 0.8498, 0.04401, 0.8403, 0.04372, 0.8453, 0.0009566, 0.9051, 0.04297, 0.8901, 0.04371, 0.9008, 0.00166, 0.8806, 0.04404, 0.8649, 0.04426, 0.8679, 0.002694, 0.8649, 0.04426, 0.8498, 0.04401, 0.8632, 0.002665, 0.8403, 0.04372, 0.8246, 0.0429, 0.8303, 0.001666, 0.8901, 0.04371, 0.8806, 0.04404, 0.8828, 0.00103, 0.9114, 0.09406, 0.915, 0.04298, 0.93, 0.04372, 0.9269, 0.09444, 0.9706, 0.09469, 0.9703, 0.04401, 0.9798, 0.04372, 0.9831, 0.09448, 0.9394, 0.09469, 0.9395, 0.04404, 0.9553, 0.04426, 0.9552, 0.09489, 0.9831, 0.09448, 0.9798, 0.04372, 0.9956, 0.0429, 0.999, 0.09407, 0.9269, 0.09444, 0.93, 0.04372, 0.9395, 0.04404, 0.9394, 0.09469, 0.9552, 0.09489, 0.9553, 0.04426, 0.9703, 0.04401, 0.9706, 0.09469, 0.9552, 0.09489, 0.9706, 0.09469, 0.9706, 0.7254, 0.9551, 0.7254, 0.9394, 0.09469, 0.9552, 0.09489, 0.9551, 0.7254, 0.9391, 0.7254, 0.9269, 0.09444, 0.9394, 0.09469, 0.9391, 0.7254, 0.9265, 0.7254, 0.9114, 0.09406, 0.9269, 0.09444, 0.9265, 0.7254, 0.911, 0.7254, 0.9831, 0.09448, 0.999, 0.09407, 0.999, 0.7254, 0.9831, 0.7254, 0.9706, 0.09469, 0.9831, 0.09448, 0.9831, 0.7254, 0.9706, 0.7254, 0.9703, 0.04401, 0.9749, 0.0009566, 0.9798, 0.04372, 0.915, 0.04298, 0.9194, 0.001661, 0.93, 0.04372, 0.9395, 0.04404, 0.9522, 0.002695, 0.9553, 0.04426, 0.9553, 0.04426, 0.9569, 0.002666, 0.9703, 0.04401, 0.9798, 0.04372, 0.9898, 0.001666, 0.9956, 0.0429, 0.93, 0.04372, 0.9374, 0.00103, 0.9395, 0.04404, 0.8192, 0.0009567, 0.8192, 0.6747, 0.0009566, 0.6747, 0.0009566, 0.0009566])
me_cube_013.materials.append(mat_m_cardboard_surface_01)
me_cube_013.materials.append(mat_m_cardboard_side_01)
me_cube_013.materials.append(mat_m_cardboard_doortoothpick_01)
me_cube_013.use_remesh_fix_poles = True
me_cube_013.use_remesh_preserve_attributes = False
me_cube_013.use_mirror_vertex_groups = False
me_cube_013.update()
me_plane_002 = bpy.data.meshes.new('Plane.002')
me_plane_002.from_pydata([(-0.5, -0.5, 0.0), (0.5, -0.5, 0.0), (-0.5, 0.5, 0.0), (0.5, 0.5, 0.0)], [], [(0, 1, 3, 2)])
_uv = me_plane_002.uv_layers.new(name='UVMap')
_uv.uv.foreach_set('vector', [0.0004996, 0.0004996, 0.5, 0.0004996, 0.5, 0.5, 0.0004996, 0.5])
me_plane_002.use_remesh_fix_poles = True
me_plane_002.use_remesh_preserve_attributes = False
me_plane_002.use_mirror_vertex_groups = False
me_plane_002.update()
me_plane_003 = bpy.data.meshes.new('Plane.003')
me_plane_003.from_pydata([(0.5, -0.5, 0.0), (-0.5, -0.5, 0.0), (0.5, 0.5, 0.0), (-0.5, 0.5, 0.0)], [], [(1, 0, 2, 3)])
_uv = me_plane_003.uv_layers.new(name='UVMap')
_uv.uv.foreach_set('vector', [0.5, 0.0004996, 0.9995, 0.0004995, 0.9995, 0.5, 0.5, 0.5])
me_plane_003.use_remesh_fix_poles = True
me_plane_003.use_remesh_preserve_attributes = False
me_plane_003.use_mirror_vertex_groups = False
me_plane_003.update()
me_plane_004 = bpy.data.meshes.new('Plane.004')
me_plane_004.from_pydata([(-0.5, 0.5, 0.0), (0.5, 0.5, 0.0), (-0.5, -0.5, 0.0), (0.5, -0.5, 0.0)], [], [(2, 3, 1, 0)])
_uv = me_plane_004.uv_layers.new(name='UVMap')
_uv.uv.foreach_set('vector', [0.0004996, 0.5, 0.5, 0.5, 0.5, 0.9995, 0.0004995, 0.9995])
me_plane_004.use_remesh_fix_poles = True
me_plane_004.use_remesh_preserve_attributes = False
me_plane_004.use_mirror_vertex_groups = False
me_plane_004.update()
me_plane_005 = bpy.data.meshes.new('Plane.005')
me_plane_005.from_pydata([(0.5, 0.5, 0.0), (0.5, -0.5, 0.0), (-0.5, 0.5, 0.0), (-0.5, -0.5, 0.0)], [], [(3, 1, 0, 2)])
_uv = me_plane_005.uv_layers.new(name='UVMap')
_uv.uv.foreach_set('vector', [0.5, 0.5, 0.9995, 0.5, 0.9995, 0.9995, 0.5, 0.9995])
me_plane_005.use_remesh_fix_poles = True
me_plane_005.use_remesh_preserve_attributes = False
me_plane_005.use_mirror_vertex_groups = False
me_plane_005.update()
me_plane = bpy.data.meshes.new('Plane')
me_plane.from_pydata([(-0.963, -0.2323, 1.031e-07), (0.9362, -0.2323, 1.031e-07), (-1.166, 0.2323, -1.031e-07), (0.9681, 0.2323, -1.031e-07), (-0.7708, 0.2323, -1.031e-07), (-0.6111, -0.2323, 1.031e-07), (-0.3478, -0.2323, 0.016), (-0.3757, -0.2323, 0.01885), (-0.356, -0.2323, 0.02309), (-0.3662, -0.2323, 0.02414), (-0.5063, 0.2323, 0.02112), (-0.4728, 0.2323, 0.01877), (-0.4953, 0.2323, 0.02564), (-0.483, 0.2323, 0.02478), (-0.5372, 0.2323, -1.141e-07), (-0.533, 0.2323, 0.001376), (-0.3932, -0.2323, 0.001611), (-0.3972, -0.2323, 9.218e-08), (-0.3348, -0.2323, 1.177e-07), (-0.3387, -0.2323, 0.002057), (-0.4556, 0.2323, 0.001744), (-0.4514, 0.2323, -8.862e-08)], [], [(6, 19, 20, 11), (0, 5, 4, 2), (16, 7, 10, 15), (6, 11, 13, 8), (8, 13, 12, 9), (9, 12, 10, 7), (16, 15, 14, 17), (5, 17, 14, 4), (18, 21, 20, 19), (18, 1, 3, 21)])
me_plane.polygons.foreach_set('use_smooth', [True] * 10)
_uv = me_plane.uv_layers.new(name='UVMap')
_uv.uv.foreach_set('vector', [0.001632, 0.615, 0.002495, 0.6073, 0.2176, 0.6613, 0.2168, 0.6724, 0.00196, 0.9071, 0.0008856, 0.7441, 0.2164, 0.8167, 0.2176, 0.9998, 0.0002957, 0.6411, 0.001183, 0.6297, 0.2165, 0.6891, 0.2157, 0.7045, 0.001632, 0.615, 0.2168, 0.6724, 0.2166, 0.6779, 0.001332, 0.62, 0.001332, 0.62, 0.2166, 0.6779, 0.2166, 0.6836, 0.001346, 0.6247, 0.001346, 0.6247, 0.2166, 0.6836, 0.2165, 0.6891, 0.001183, 0.6297, 0.0002957, 0.6411, 0.2157, 0.7045, 0.2157, 0.7085, 0.0002331, 0.6452, 0.0008856, 0.7441, 0.0002331, 0.6452, 0.2157, 0.7085, 0.2164, 0.8167, 0.00261, 0.6034, 0.2177, 0.6573, 0.2176, 0.6613, 0.002495, 0.6073, 0.00261, 0.6034, 0.00261, 0.01504, 0.2177, 0.0002331, 0.2177, 0.6573])
me_plane.use_remesh_fix_poles = True
me_plane.use_remesh_preserve_attributes = False
me_plane.use_mirror_vertex_groups = False
me_plane.update()

# ---- objects
ob_point = bpy.data.objects.new('Point', light_point)
ob_cardboard_box_back_01 = bpy.data.objects.new('Cardboard_Box_Back_01', me_cube_002)
ob_cardboard_box_backhole_01 = bpy.data.objects.new('Cardboard_Box_BackHole_01', me_cube_003)
ob_cardboard_box_backhole_01_001 = bpy.data.objects.new('Cardboard_Box_BackHole_01.001', me_cube_004)
ob_cardboard_box_side_01 = bpy.data.objects.new('Cardboard_Box_Side_01', me_cube_001)
ob_cardboard_plane_01 = bpy.data.objects.new('Cardboard_Plane_01', me_cube_229)
ob_cardboard_support_01 = bpy.data.objects.new('Cardboard_Support_01', me_cube_005)
ob_cardboard_support_02 = bpy.data.objects.new('Cardboard_Support_02', me_cube_006)
ob_cardboard_support_03 = bpy.data.objects.new('Cardboard_Support_03', me_cylinder)
ob_cardboard_grid_01 = bpy.data.objects.new('Cardboard_Grid_01', me_cube_009)
ob_cardboard_grid_toothpick_01 = bpy.data.objects.new('Cardboard_Grid_Toothpick_01', me_cube_010)
ob_cardboard_doorframe_01 = bpy.data.objects.new('Cardboard_DoorFrame_01', me_cube_011)
ob_cardboard_doorpanel_01 = bpy.data.objects.new('Cardboard_DoorPanel_01', me_cube_013)
ob_tuto_swap = bpy.data.objects.new('Tuto_Swap', me_plane_002)
ob_tuto_undefined = bpy.data.objects.new('Tuto_Undefined', me_plane_003)
ob_tuto_jump = bpy.data.objects.new('Tuto_Jump', me_plane_004)
ob_tuto_move = bpy.data.objects.new('Tuto_Move', me_plane_005)
ob_scotch_01 = bpy.data.objects.new('Scotch_01', me_plane)

# ---- transforms, parenting, visibility, modifiers, constraints
ob_point.location = (0.8169, 1.285, 0.2856)
ob_point.lineart.crease_threshold = 0.0
ob_cardboard_box_back_01.location = (0.0, 0.0, 0.0)
ob_cardboard_box_back_01.rotation_euler = (1.571, -2.22e-16, -2.22e-16)
ob_cardboard_box_back_01.lineart.crease_threshold = 0.0
ob_cardboard_box_backhole_01.location = (0.0, 0.0, 0.0)
ob_cardboard_box_backhole_01.rotation_euler = (1.571, -2.22e-16, -2.22e-16)
ob_cardboard_box_backhole_01.lineart.crease_threshold = 0.0
_m = ob_cardboard_box_backhole_01.modifiers.new('Boolean', 'BOOLEAN')
_m.object = ob_cardboard_box_backhole_01_001
_m.solver = 'FAST'
_m = ob_cardboard_box_backhole_01.modifiers.new('Triangulate', 'TRIANGULATE')
_m.min_vertices = 5
ob_cardboard_box_backhole_01_001.location = (0.09932, 7.4e-08, -0.5508)
ob_cardboard_box_backhole_01_001.rotation_euler = (1.571, -2.22e-16, -2.22e-16)
ob_cardboard_box_backhole_01_001.lineart.crease_threshold = 0.0
ob_cardboard_box_side_01.location = (0.0, 0.0, 0.0)
ob_cardboard_box_side_01.lineart.crease_threshold = 0.0
ob_cardboard_plane_01.location = (0.0, 0.0, 0.0)
ob_cardboard_plane_01.lineart.crease_threshold = 0.0
ob_cardboard_support_01.location = (0.0, 0.0, 0.0)
ob_cardboard_support_01.rotation_euler = (-1.344e-07, -1.571, 0.0)
ob_cardboard_support_01.lineart.crease_threshold = 0.0
ob_cardboard_support_02.location = (0.0, 0.0, 1.27)
ob_cardboard_support_02.lineart.crease_threshold = 0.0
ob_cardboard_support_03.location = (0.0, 0.0, 0.0)
ob_cardboard_support_03.lineart.crease_threshold = 0.0
_m = ob_cardboard_support_03.modifiers.new('Auto Smooth', 'NODES')
_m.node_group = ng_auto_smooth
_gi = [s.identifier for s in ng_auto_smooth.interface.items_tree if s.item_type == 'SOCKET' and s.in_out == 'INPUT']
_m[_gi[1]] = 1.047  # Angle
ob_cardboard_grid_01.location = (0.0, 0.0, 0.0)
ob_cardboard_grid_01.lineart.crease_threshold = 0.0
_m = ob_cardboard_grid_01.modifiers.new('Auto Smooth', 'NODES')
_m.node_group = ng_auto_smooth
_gi = [s.identifier for s in ng_auto_smooth.interface.items_tree if s.item_type == 'SOCKET' and s.in_out == 'INPUT']
_m[_gi[1]] = 1.309  # Angle
ob_cardboard_grid_toothpick_01.location = (-0.9278, 0.0, 0.0)
ob_cardboard_grid_toothpick_01.lineart.crease_threshold = 0.0
_m = ob_cardboard_grid_toothpick_01.modifiers.new('Auto Smooth', 'NODES')
_m.node_group = ng_auto_smooth
_gi = [s.identifier for s in ng_auto_smooth.interface.items_tree if s.item_type == 'SOCKET' and s.in_out == 'INPUT']
_m[_gi[1]] = 1.309  # Angle
ob_cardboard_doorframe_01.location = (0.0, 0.04015, -3.725e-09)
ob_cardboard_doorframe_01.lineart.crease_threshold = 0.0
_m = ob_cardboard_doorframe_01.modifiers.new('Auto Smooth', 'NODES')
_m.node_group = ng_auto_smooth
_gi = [s.identifier for s in ng_auto_smooth.interface.items_tree if s.item_type == 'SOCKET' and s.in_out == 'INPUT']
_m[_gi[1]] = 1.309  # Angle
ob_cardboard_doorpanel_01.location = (-0.5153, -9.313e-10, -9.313e-10)
ob_cardboard_doorpanel_01.lineart.crease_threshold = 0.0
_m = ob_cardboard_doorpanel_01.modifiers.new('Auto Smooth', 'NODES')
_m.node_group = ng_auto_smooth
_gi = [s.identifier for s in ng_auto_smooth.interface.items_tree if s.item_type == 'SOCKET' and s.in_out == 'INPUT']
_m[_gi[1]] = 1.396  # Angle
ob_tuto_swap.location = (-0.5, -3.775e-08, -0.5)
ob_tuto_swap.rotation_euler = (1.571, -2.22e-16, -2.22e-16)
ob_tuto_swap.lineart.crease_threshold = 0.0
ob_tuto_undefined.location = (0.5, -3.775e-08, -0.5)
ob_tuto_undefined.rotation_euler = (1.571, -2.22e-16, -2.22e-16)
ob_tuto_undefined.lineart.crease_threshold = 0.0
ob_tuto_jump.location = (-0.5, 3.775e-08, 0.5)
ob_tuto_jump.rotation_euler = (1.571, -2.22e-16, -2.22e-16)
ob_tuto_jump.lineart.crease_threshold = 0.0
ob_tuto_move.location = (0.5, 3.775e-08, 0.5)
ob_tuto_move.rotation_euler = (1.571, -2.22e-16, -2.22e-16)
ob_tuto_move.lineart.crease_threshold = 0.0
ob_scotch_01.location = (0.0, 0.0, 0.0)
ob_scotch_01.rotation_euler = (-1.344e-07, 1.571, 0.0)
ob_scotch_01.lineart.crease_threshold = 0.0

# ---- collection membership
scene.collection.objects.link(ob_point)
col_cardboard.objects.link(ob_cardboard_box_back_01)
col_cardboard.objects.link(ob_cardboard_box_backhole_01)
col_cardboard.objects.link(ob_cardboard_box_backhole_01_001)
col_cardboard.objects.link(ob_cardboard_box_side_01)
col_cardboard.objects.link(ob_cardboard_plane_01)
col_cardboard.objects.link(ob_cardboard_support_01)
col_cardboard.objects.link(ob_cardboard_support_02)
col_cardboard.objects.link(ob_cardboard_support_03)
col_cardboard_grid_01.objects.link(ob_cardboard_grid_01)
col_cardboard_grid_01.objects.link(ob_cardboard_grid_toothpick_01)
col_cardboard_doorframe_01.objects.link(ob_cardboard_doorframe_01)
col_cardboard_doorpanel_01.objects.link(ob_cardboard_doorpanel_01)
col_tutorialplanes_01.objects.link(ob_tuto_swap)
col_tutorialplanes_01.objects.link(ob_tuto_undefined)
col_tutorialplanes_01.objects.link(ob_tuto_jump)
col_tutorialplanes_01.objects.link(ob_tuto_move)
col_details.objects.link(ob_scotch_01)

# ---- scene / render settings (as saved in the file)
scene.frame_start = 1; scene.frame_end = 60; scene.frame_set(2)
scene.render.engine = 'BLENDER_EEVEE_NEXT'
scene.cycles.samples = 128
scene.cycles.sampling_pattern = 'TABULATED_SOBOL'
scene.cycles.use_light_tree = False
scene.cycles.caustics_reflective = False
scene.cycles.caustics_refractive = False
scene.cycles.use_animated_seed = True
scene.eevee.taa_render_samples = 16
scene.eevee.use_taa_reprojection = False
scene.eevee.volumetric_start = 375.0
scene.eevee.volumetric_end = 1000.0
scene.eevee.volumetric_tile_size = '4'
scene.eevee.use_gtao = True
scene.eevee.gtao_quality = 1.0
scene.eevee.gtao_distance = 2.0
scene.eevee.fast_gi_quality = 1.0
scene.eevee.bokeh_max_size = 10.0
scene.view_settings.view_transform = 'Standard'
scene.view_settings.exposure = -0.75
bpy.context.view_layer.update()

# ---- added for rendering (the .blend has no active camera): camera
cam_auto = bpy.data.cameras.new('AutoCamera')
cam_auto.lens = 50.0
cam_auto.sensor_width = 36.0
cam_auto.clip_end = 1000.0
ob_auto_camera = bpy.data.objects.new('AutoCamera', cam_auto)
scene.collection.objects.link(ob_auto_camera)
ob_auto_camera.location = (9.36345, -11.2361, 7.49076)
ob_auto_camera.rotation_euler = (1.09748, -7.21219e-08, 0.694738)
scene.camera = ob_auto_camera
bpy.context.view_layer.update()
